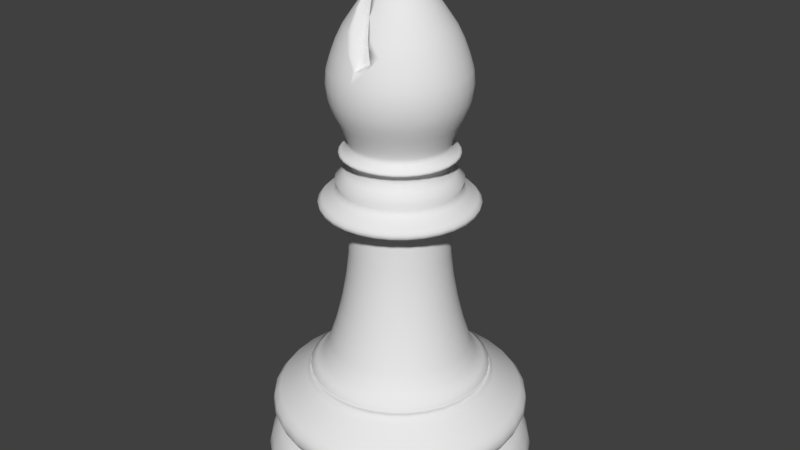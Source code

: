# Source: Chess_Bishop.blend  (saved by Blender 2.77.0; exported with 4.5.12 LTS)
import bpy
from mathutils import Matrix  # noqa: F401  (used for matrix-valued properties, if any)

bpy.ops.wm.read_factory_settings(use_empty=True)
scene = bpy.context.scene
scene.name = 'Scene'

# ---- collections
col_collection_1 = bpy.data.collections.new('Collection 1'); scene.collection.children.link(col_collection_1)

# ---- world
world_world = bpy.data.worlds.new('World'); scene.world = world_world
world_world.color = (0.05088, 0.05088, 0.05088)
world_world.use_sun_shadow = False
world_world.sun_shadow_jitter_overblur = 0.0
world_world.cycles.sampling_method = 'MANUAL'

# ---- meshes
me_cylinder = bpy.data.meshes.new('Cylinder')
me_cylinder.from_pydata([(-0.6822, 0.0, 4.192), (-0.7242, 0.0, 4.331), (-0.7103, 0.1413, 4.331), (-0.6691, 0.1331, 4.192), (-0.614, 0.0, 4.064), (-0.6022, 0.1198, 4.064), (-0.6691, -0.1331, 4.192), (-0.7103, -0.1413, 4.331), (-0.7384, 0.0, 4.475), (-0.7242, 0.1441, 4.475), (-0.6691, 0.2771, 4.331), (-0.6303, 0.2611, 4.192), (-0.5691, -5.95e-09, 3.953), (-0.5581, 0.111, 3.953), (-0.6022, -0.1198, 4.064), (-0.5672, 0.235, 4.064), (-0.6303, -0.2611, 4.192), (-0.6691, -0.2771, 4.331), (-0.7242, -0.1441, 4.475), (-0.7242, 0.0, 4.619), (-0.7103, 0.1413, 4.619), (-0.6822, 0.2826, 4.475), (-0.6022, 0.4024, 4.331), (-0.5672, 0.379, 4.192), (-0.533, -2.473e-08, 3.861), (-0.5227, 0.104, 3.861), (-0.5581, -0.111, 3.953), (-0.5257, 0.2178, 3.953), (-0.5672, -0.235, 4.064), (-0.5105, 0.3411, 4.064), (-0.5672, -0.379, 4.192), (-0.6022, -0.4024, 4.331), (-0.6822, -0.2826, 4.475), (-0.7103, -0.1413, 4.619), (-0.6822, 0.0, 4.757), (-0.6691, 0.1331, 4.757), (-0.6691, 0.2771, 4.619), (-0.614, 0.4102, 4.475), (-0.5121, 0.5121, 4.331), (-0.4824, 0.4824, 4.192), (-0.5241, -7.31e-08, 3.797), (-0.514, 0.1022, 3.797), (-0.5227, -0.104, 3.861), (-0.4924, 0.204, 3.861), (-0.5257, -0.2178, 3.953), (-0.4732, 0.3162, 3.953), (-0.5105, -0.3411, 4.064), (-0.4341, 0.4341, 4.064), (-0.4824, -0.4824, 4.192), (-0.5121, -0.5121, 4.331), (-0.614, -0.4102, 4.475), (-0.6691, -0.2771, 4.619), (-0.6691, -0.1331, 4.757), (-0.6298, 3.839e-09, 4.897), (-0.6177, 0.1229, 4.897), (-0.6303, 0.2611, 4.757), (-0.6022, 0.4024, 4.619), (-0.5221, 0.5221, 4.475), (-0.4024, 0.6022, 4.331), (-0.379, 0.5672, 4.192), (-0.5954, 0.1182, 3.755), (-0.607, -0.0001876, 3.755), (-0.514, -0.1022, 3.797), (-0.4842, 0.2006, 3.797), (-0.4924, -0.204, 3.861), (-0.4431, 0.2961, 3.861), (-0.4732, -0.3162, 3.953), (-0.4024, 0.4024, 3.953), (-0.4341, -0.4341, 4.064), (-0.3411, 0.5105, 4.064), (-0.379, -0.5672, 4.192), (-0.4024, -0.6022, 4.331), (-0.5221, -0.5221, 4.475), (-0.6022, -0.4024, 4.619), (-0.6303, -0.2611, 4.757), (-0.6177, -0.1229, 4.897), (-0.5579, 1.078e-08, 5.042), (-0.5472, 0.1088, 5.042), (-0.5819, 0.241, 4.897), (-0.5672, 0.379, 4.757), (-0.5121, 0.5121, 4.619), (-0.4102, 0.614, 4.475), (-0.2771, 0.6691, 4.331), (-0.2611, 0.6303, 4.192), (-0.5608, 0.2321, 3.755), (-0.6138, 0.1219, 3.74), (-0.6258, -0.0002305, 3.74), (-0.5954, -0.1186, 3.755), (-0.4842, -0.2006, 3.797), (-0.4358, 0.2912, 3.797), (-0.4431, -0.2961, 3.861), (-0.3769, 0.3769, 3.861), (-0.4024, -0.4024, 3.953), (-0.3162, 0.4732, 3.953), (-0.3411, -0.5105, 4.064), (-0.235, 0.5672, 4.064), (-0.2611, -0.6303, 4.192), (-0.2771, -0.6691, 4.331), (-0.4102, -0.614, 4.475), (-0.5121, -0.5121, 4.619), (-0.5672, -0.379, 4.757), (-0.5819, -0.241, 4.897), (-0.5472, -0.1088, 5.042), (-0.4424, 9.924e-09, 5.212), (-0.4339, 0.0863, 5.212), (-0.5154, 0.2135, 5.042), (-0.5237, 0.3499, 4.897), (-0.4824, 0.4824, 4.757), (-0.4024, 0.6022, 4.619), (-0.2826, 0.6822, 4.475), (-0.1413, 0.7103, 4.331), (-0.1331, 0.6691, 4.192), (-0.5047, 0.3371, 3.755), (-0.5782, 0.2393, 3.74), (-0.6138, 0.1219, 3.723), (-0.6258, -0.0002315, 3.723), (-0.6138, -0.1223, 3.74), (-0.5608, -0.2325, 3.755), (-0.4358, -0.2912, 3.797), (-0.3706, 0.3706, 3.797), (-0.3769, -0.3769, 3.861), (-0.2961, 0.4431, 3.861), (-0.3162, -0.4732, 3.953), (-0.2178, 0.5257, 3.953), (-0.235, -0.5672, 4.064), (-0.1198, 0.6022, 4.064), (-0.1331, -0.6691, 4.192), (-0.1413, -0.7103, 4.331), (-0.2826, -0.6822, 4.475), (-0.4024, -0.6022, 4.619), (-0.4824, -0.4824, 4.757), (-0.5237, -0.3499, 4.897), (-0.5154, -0.2135, 5.042), (-0.4339, -0.0863, 5.212), (-0.3544, 1.087e-08, 5.334), (-0.3476, 0.06914, 5.334), (-0.4087, 0.1693, 5.212), (-0.4639, 0.3099, 5.042), (-0.4454, 0.4454, 4.897), (-0.379, 0.5672, 4.757), (-0.2771, 0.6691, 4.619), (-0.1441, 0.7242, 4.475), (2.98e-07, 0.7242, 4.331), (1.639e-07, 0.6822, 4.192), (-0.4292, 0.4291, 3.755), (-0.5204, 0.3475, 3.74), (-0.5782, 0.2393, 3.723), (-0.5953, 0.1182, 3.708), (-0.6069, -0.0001903, 3.708), (-0.6138, -0.1223, 3.723), (-0.5782, -0.2397, 3.74), (-0.5047, -0.3374, 3.755), (-0.3706, -0.3706, 3.797), (-0.2912, 0.4358, 3.797), (-0.2961, -0.4431, 3.861), (-0.204, 0.4924, 3.861), (-0.2178, -0.5257, 3.953), (-0.111, 0.5581, 3.953), (-0.1198, -0.6022, 4.064), (2.533e-07, 0.614, 4.064), (2.384e-07, -0.6822, 4.192), (7.451e-08, -0.7242, 4.331), (-0.1441, -0.7242, 4.475), (-0.2771, -0.6691, 4.619), (-0.379, -0.5672, 4.757), (-0.4454, -0.4454, 4.897), (-0.4639, -0.3099, 5.042), (-0.4087, -0.1693, 5.212), (-0.3476, -0.06914, 5.334), (-0.2743, 0.05456, 5.402), (-0.2759, 5.327e-09, 5.406), (-0.3274, 0.1356, 5.334), (-0.3678, 0.2458, 5.212), (-0.3945, 0.3945, 5.042), (-0.3499, 0.5237, 4.897), (-0.2611, 0.6303, 4.757), (-0.1413, 0.7103, 4.619), (2.831e-07, 0.7384, 4.475), (0.1413, 0.7103, 4.331), (0.1331, 0.6691, 4.192), (-0.3373, 0.5045, 3.755), (-0.4425, 0.4423, 3.74), (-0.5203, 0.3474, 3.723), (-0.5607, 0.2321, 3.708), (-0.5101, 0.1015, 3.669), (-0.5201, 8.187e-07, 3.669), (-0.5953, -0.1186, 3.708), (-0.5782, -0.2397, 3.723), (-0.5204, -0.3479, 3.74), (-0.4292, -0.4294, 3.755), (-0.2912, -0.4358, 3.797), (-0.2006, 0.4842, 3.797), (-0.204, -0.4924, 3.861), (-0.104, 0.5227, 3.861), (-0.111, -0.5581, 3.953), (2.424e-07, 0.5691, 3.953), (1.043e-07, -0.614, 4.064), (0.1198, 0.6022, 4.064), (0.1331, -0.6691, 4.192), (0.1413, -0.7103, 4.331), (1.043e-07, -0.7384, 4.475), (-0.1413, -0.7103, 4.619), (-0.2611, -0.6303, 4.757), (-0.3499, -0.5237, 4.897), (-0.3945, -0.3945, 5.042), (-0.3678, -0.2458, 5.212), (-0.3274, -0.1356, 5.334), (-0.2743, -0.05456, 5.402), (-0.2694, 0.1116, 5.391), (-0.2947, 0.1969, 5.334), (-0.3128, 0.3128, 5.212), (-0.3099, 0.4639, 5.042), (-0.241, 0.5819, 4.897), (-0.1331, 0.6691, 4.757), (2.98e-07, 0.7242, 4.619), (0.1441, 0.7242, 4.475), (0.2771, 0.6691, 4.331), (0.2611, 0.6303, 4.192), (-0.2323, 0.5606, 3.755), (-0.3477, 0.5201, 3.74), (-0.4425, 0.4423, 3.723), (-0.5046, 0.337, 3.708), (-0.4805, 0.199, 3.669), (-0.4993, 0.09932, 3.58), (-0.5091, 8.125e-07, 3.58), (-0.5101, -0.1015, 3.669), (-0.5607, -0.2324, 3.708), (-0.5203, -0.3479, 3.723), (-0.4425, -0.4428, 3.74), (-0.3373, -0.5049, 3.755), (-0.2006, -0.4842, 3.797), (-0.1022, 0.514, 3.797), (-0.104, -0.5227, 3.861), (2.639e-07, 0.533, 3.861), (1.287e-07, -0.5691, 3.953), (0.111, 0.5581, 3.953), (0.1198, -0.6022, 4.064), (0.235, 0.5672, 4.064), (0.2611, -0.6303, 4.192), (0.2771, -0.6691, 4.331), (0.1441, -0.7242, 4.475), (7.451e-08, -0.7242, 4.619), (-0.1331, -0.6691, 4.757), (-0.241, -0.5819, 4.897), (-0.3099, -0.4639, 5.042), (-0.3128, -0.3128, 5.212), (-0.2947, -0.1969, 5.334), (-0.2694, -0.1116, 5.391), (-0.2604, 0.174, 5.372), (-0.2506, 0.2506, 5.334), (-0.2458, 0.3678, 5.212), (-0.2135, 0.5154, 5.042), (-0.1229, 0.6177, 4.897), (2.086e-07, 0.6822, 4.757), (0.1413, 0.7103, 4.619), (0.2826, 0.6822, 4.475), (0.4024, 0.6022, 4.331), (0.379, 0.5672, 4.192), (-0.1184, 0.5952, 3.755), (-0.2395, 0.578, 3.74), (-0.3477, 0.5201, 3.723), (-0.4292, 0.429, 3.708), (-0.4325, 0.289, 3.669), (-0.4703, 0.1948, 3.58), (-0.5595, 0.1113, 3.511), (-0.5704, 8.535e-07, 3.511), (-0.4993, -0.09932, 3.58), (-0.4805, -0.199, 3.669), (-0.5046, -0.3374, 3.708), (-0.4425, -0.4427, 3.723), (-0.3477, -0.5206, 3.74), (-0.2323, -0.561, 3.755), (-0.1022, -0.514, 3.797), (2.376e-07, 0.5241, 3.797), (1.865e-07, -0.533, 3.861), (0.104, 0.5227, 3.861), (0.111, -0.5581, 3.953), (0.2178, 0.5257, 3.953), (0.235, -0.5672, 4.064), (0.3411, 0.5105, 4.064), (0.379, -0.5672, 4.192), (0.4024, -0.6022, 4.331), (0.2826, -0.6822, 4.475), (0.1413, -0.7103, 4.619), (2.384e-07, -0.6822, 4.757), (-0.1229, -0.6177, 4.897), (-0.2135, -0.5154, 5.042), (-0.2458, -0.3678, 5.212), (-0.2506, -0.2506, 5.334), (-0.2604, -0.174, 5.372), (-0.246, 0.246, 5.34), (-0.2186, 0.3271, 5.28), (-0.2433, 0.2566, 5.334), (-0.176, 0.4248, 5.186), (-0.1876, 0.3989, 5.212), (-0.1091, 0.5484, 5.039), (-0.1102, 0.5467, 5.042), (2.144e-07, 0.6662, 4.8), (-0.04425, 0.6255, 4.897), (0.01939, 0.6803, 4.757), (0.02481, 0.6834, 4.745), (0.04816, 0.6775, 4.757), (0.1331, 0.6691, 4.757), (0.2771, 0.6691, 4.619), (0.4102, 0.614, 4.475), (0.5121, 0.5121, 4.331), (0.4824, 0.4824, 4.192), (1.936e-07, 0.6069, 3.755), (-0.1221, 0.6136, 3.74), (-0.2395, 0.5779, 3.723), (-0.3372, 0.5044, 3.708), (-0.3678, 0.3678, 3.669), (-0.4233, 0.2828, 3.58), (-0.527, 0.2183, 3.511), (-0.6566, 0.1306, 3.441), (-0.6694, 9.2e-07, 3.441), (-0.5595, -0.1113, 3.511), (-0.4703, -0.1948, 3.58), (-0.4325, -0.289, 3.669), (-0.4292, -0.4293, 3.708), (-0.3477, -0.5206, 3.723), (-0.2395, -0.5784, 3.74), (-0.1184, -0.5956, 3.755), (1.547e-07, -0.5241, 3.797), (0.1022, 0.514, 3.797), (0.104, -0.5227, 3.861), (0.204, 0.4924, 3.861), (0.2178, -0.5257, 3.953), (0.3162, 0.4732, 3.953), (0.3411, -0.5105, 4.064), (0.4341, 0.4341, 4.064), (0.4824, -0.4824, 4.192), (0.5121, -0.5121, 4.331), (0.4102, -0.614, 4.475), (0.2771, -0.6691, 4.619), (0.1331, -0.6691, 4.757), (0.04816, -0.6775, 4.757), (0.02481, -0.6834, 4.745), (0.01939, -0.6803, 4.757), (-0.04425, -0.6255, 4.897), (2.192e-07, -0.6662, 4.8), (-0.1102, -0.5467, 5.042), (-0.1091, -0.5484, 5.039), (-0.1876, -0.3989, 5.212), (-0.176, -0.4248, 5.186), (-0.2433, -0.2566, 5.334), (-0.2186, -0.3271, 5.28), (-0.246, -0.246, 5.34), (0.13, 0.6535, 4.8), (0.2611, 0.6303, 4.757), (0.4024, 0.6022, 4.619), (0.5221, 0.5221, 4.475), (0.6022, 0.4024, 4.331), (0.5672, 0.379, 4.192), (0.1184, 0.5952, 3.755), (1.763e-07, 0.6256, 3.74), (-0.1221, 0.6135, 3.723), (-0.2323, 0.5605, 3.708), (-0.289, 0.4325, 3.669), (-0.36, 0.36, 3.58), (-0.4743, 0.3169, 3.511), (-0.6185, 0.2562, 3.441), (-0.6351, 0.1263, 3.372), (-0.6475, 9.043e-07, 3.372), (-0.6566, -0.1306, 3.441), (-0.527, -0.2183, 3.511), (-0.4233, -0.2828, 3.58), (-0.3678, -0.3678, 3.669), (-0.3372, -0.5048, 3.708), (-0.2395, -0.5784, 3.723), (-0.1221, -0.614, 3.74), (3.595e-08, -0.6072, 3.755), (0.1022, -0.514, 3.797), (0.2006, 0.4842, 3.797), (0.204, -0.4924, 3.861), (0.2961, 0.4431, 3.861), (0.3162, -0.4732, 3.953), (0.4024, 0.4024, 3.953), (0.4341, -0.4341, 4.064), (0.5105, 0.3411, 4.064), (0.5672, -0.379, 4.192), (0.6022, -0.4024, 4.331), (0.5221, -0.5221, 4.475), (0.4024, -0.6022, 4.619), (0.2611, -0.6303, 4.757), (0.13, -0.6535, 4.8), (0.1757, 0.6294, 4.826), (0.1433, 0.6115, 4.897), (0.241, 0.5819, 4.897), (0.379, 0.5672, 4.757), (0.5121, 0.5121, 4.619), (0.614, 0.4102, 4.475), (0.6691, 0.2771, 4.331), (0.6303, 0.2611, 4.192), (0.2323, 0.5606, 3.755), (0.1221, 0.6136, 3.74), (1.566e-07, 0.6256, 3.723), (-0.1184, 0.5951, 3.708), (-0.199, 0.4805, 3.669), (-0.2828, 0.4233, 3.58), (-0.4034, 0.4034, 3.511), (-0.5566, 0.3719, 3.441), (-0.5982, 0.2478, 3.372), (-0.6771, 0.1347, 3.303), (-0.6904, 9.324e-07, 3.303), (-0.6351, -0.1263, 3.372), (-0.6185, -0.2562, 3.441), (-0.4743, -0.3169, 3.511), (-0.36, -0.36, 3.58), (-0.289, -0.4325, 3.669), (-0.2323, -0.5609, 3.708), (-0.1221, -0.614, 3.723), (-2.154e-09, -0.6261, 3.74), (0.1184, -0.5956, 3.755), (0.2006, -0.4842, 3.797), (0.2912, 0.4358, 3.797), (0.2961, -0.4431, 3.861), (0.3769, 0.3769, 3.861), (0.4024, -0.4024, 3.953), (0.4732, 0.3162, 3.953), (0.5105, -0.3411, 4.064), (0.5672, 0.235, 4.064), (0.6303, -0.2611, 4.192), (0.6691, -0.2771, 4.331), (0.614, -0.4102, 4.475), (0.5121, -0.5121, 4.619), (0.379, -0.5672, 4.757), (0.241, -0.5819, 4.897), (0.1433, -0.6115, 4.897), (0.1757, -0.6294, 4.826), (0.1173, 0.5899, 4.954), (0.1088, 0.5472, 5.042), (0.2135, 0.5154, 5.042), (0.3499, 0.5237, 4.897), (0.4824, 0.4824, 4.757), (0.6022, 0.4024, 4.619), (0.6822, 0.2826, 4.475), (0.7103, 0.1413, 4.331), (0.6691, 0.1331, 4.192), (0.3373, 0.5045, 3.755), (0.2395, 0.578, 3.74), (0.1221, 0.6135, 3.723), (1.396e-07, 0.6067, 3.708), (-0.1015, 0.5101, 3.669), (-0.1948, 0.4703, 3.58), (-0.3169, 0.4743, 3.511), (-0.4734, 0.4734, 3.441), (-0.5384, 0.3597, 3.372), (-0.6378, 0.2642, 3.303), (-0.7942, 0.158, 3.24), (-0.8097, 1.013e-06, 3.24), (-0.6771, -0.1347, 3.303), (-0.5982, -0.2478, 3.372), (-0.5566, -0.3719, 3.441), (-0.4034, -0.4034, 3.511), (-0.2828, -0.4233, 3.58), (-0.199, -0.4805, 3.669), (-0.1184, -0.5954, 3.708), (-3.254e-08, -0.626, 3.723), (0.1221, -0.614, 3.74), (0.2323, -0.561, 3.755), (0.2912, -0.4358, 3.797), (0.3706, 0.3706, 3.797), (0.3769, -0.3769, 3.861), (0.4431, 0.2961, 3.861), (0.4732, -0.3162, 3.953), (0.5257, 0.2178, 3.953), (0.5672, -0.235, 4.064), (0.6022, 0.1198, 4.064), (0.6691, -0.1331, 4.192), (0.7103, -0.1413, 4.331), (0.6822, -0.2826, 4.475), (0.6022, -0.4024, 4.619), (0.4824, -0.4824, 4.757), (0.3499, -0.5237, 4.897), (0.2135, -0.5154, 5.042), (0.1088, -0.5472, 5.042), (0.1173, -0.5899, 4.954), (0.07737, 0.5503, 5.042), (0.0863, 0.4339, 5.212), (0.1693, 0.4087, 5.212), (0.3099, 0.4639, 5.042), (0.4454, 0.4454, 4.897), (0.5672, 0.379, 4.757), (0.6691, 0.2771, 4.619), (0.7242, 0.1441, 4.475), (0.7242, -5.96e-08, 4.331), (0.6822, 4.47e-08, 4.192), (0.4292, 0.4291, 3.755), (0.3477, 0.5201, 3.74), (0.2395, 0.5779, 3.723), (0.1184, 0.5951, 3.708), (9.487e-08, 0.5201, 3.669), (-0.09932, 0.4993, 3.58), (-0.2183, 0.527, 3.511), (-0.3719, 0.5566, 3.441), (-0.4579, 0.4579, 3.372), (-0.574, 0.3835, 3.303), (-0.7481, 0.3099, 3.24), (-0.8335, 0.1658, 3.197), (-0.8499, 1.036e-06, 3.197), (-0.7942, -0.158, 3.24), (-0.6378, -0.2642, 3.303), (-0.5384, -0.3597, 3.372), (-0.4734, -0.4734, 3.441), (-0.3169, -0.4743, 3.511), (-0.1948, -0.4703, 3.58), (-0.1015, -0.5101, 3.669), (-4.713e-08, -0.6071, 3.708), (0.1221, -0.614, 3.723), (0.2395, -0.5784, 3.74), (0.3373, -0.5049, 3.755), (0.3706, -0.3706, 3.797), (0.4358, 0.2912, 3.797), (0.4431, -0.2961, 3.861), (0.4924, 0.204, 3.861), (0.5257, -0.2178, 3.953), (0.5581, 0.111, 3.953), (0.6022, -0.1198, 4.064), (0.614, -5.96e-08, 4.064), (0.7242, -0.1441, 4.475), (0.6691, -0.2771, 4.619), (0.5672, -0.379, 4.757), (0.4454, -0.4454, 4.897), (0.3099, -0.4639, 5.042), (0.1693, -0.4087, 5.212), (0.0863, -0.4339, 5.212), (0.07737, -0.5503, 5.042), (2.322e-07, 0.4425, 5.212), (2.322e-07, 0.4424, 5.212), (0.06914, 0.3476, 5.334), (0.1356, 0.3274, 5.334), (0.2458, 0.3678, 5.212), (0.3945, 0.3945, 5.042), (0.5237, 0.3499, 4.897), (0.6303, 0.2611, 4.757), (0.7103, 0.1413, 4.619), (0.7384, -7.451e-08, 4.475), (0.5047, 0.3371, 3.755), (0.4425, 0.4423, 3.74), (0.3477, 0.5201, 3.723), (0.2323, 0.5605, 3.708), (0.1015, 0.5101, 3.669), (9.611e-08, 0.5091, 3.58), (-0.1113, 0.5595, 3.511), (-0.2562, 0.6185, 3.441), (-0.3597, 0.5384, 3.372), (-0.4882, 0.4882, 3.303), (-0.6732, 0.4499, 3.24), (-0.7852, 0.3252, 3.197), (-0.8335, -0.1658, 3.197), (-0.828, 0.1647, 3.154), (-0.8443, 1.036e-06, 3.154), (-0.7481, -0.3099, 3.24), (-0.574, -0.3835, 3.303), (-0.4579, -0.4579, 3.372), (-0.3719, -0.5566, 3.441), (-0.2183, -0.527, 3.511), (-0.09932, -0.4993, 3.58), (-6.309e-08, -0.5201, 3.669), (0.1184, -0.5954, 3.708), (0.2395, -0.5784, 3.723), (0.3477, -0.5206, 3.74), (0.4292, -0.4294, 3.755), (0.4358, -0.2912, 3.797), (0.4842, 0.2006, 3.797), (0.4924, -0.204, 3.861), (0.5227, 0.104, 3.861), (0.5581, -0.111, 3.953), (0.5691, -3.031e-08, 3.953), (0.7103, -0.1413, 4.619), (0.6303, -0.2611, 4.757), (0.5237, -0.3499, 4.897), (0.3945, -0.3945, 5.042), (0.2458, -0.3678, 5.212), (0.1356, -0.3274, 5.334), (0.06914, -0.3476, 5.334), (1.438e-07, -0.4424, 5.212), (1.437e-07, -0.4425, 5.212), (-8.941e-05, 0.4424, 5.212), (2.222e-07, 0.3544, 5.334), (0.04857, 0.2442, 5.43), (0.09528, 0.23, 5.43), (0.1969, 0.2947, 5.334), (0.3128, 0.3128, 5.212), (0.4639, 0.3099, 5.042), (0.5819, 0.241, 4.897), (0.6691, 0.1331, 4.757), (0.7242, -5.96e-08, 4.619), (0.5608, 0.2321, 3.755), (0.5204, 0.3475, 3.74), (0.4425, 0.4423, 3.723), (0.3372, 0.5044, 3.708), (0.199, 0.4805, 3.669), (0.09932, 0.4993, 3.58), (8.866e-08, 0.5704, 3.511), (-0.1306, 0.6566, 3.441), (-0.2478, 0.5982, 3.372), (-0.3835, 0.574, 3.303), (-0.5726, 0.5726, 3.24), (-0.7066, 0.4722, 3.197), (-0.78, 0.3231, 3.154), (-0.7852, -0.3252, 3.197), (-0.828, -0.1647, 3.154), (-0.7791, 0.155, 3.123), (-0.7944, 9.984e-07, 3.123), (-0.6733, -0.4499, 3.24), (-0.4882, -0.4882, 3.303), (-0.3597, -0.5384, 3.372), (-0.2562, -0.6185, 3.441), (-0.1113, -0.5595, 3.511), (-5.985e-08, -0.5091, 3.58), (0.1015, -0.5101, 3.669), (0.2323, -0.5609, 3.708), (0.3477, -0.5206, 3.723), (0.4425, -0.4428, 3.74), (0.5047, -0.3374, 3.755), (0.4842, -0.2006, 3.797), (0.514, 0.1022, 3.797), (0.5227, -0.104, 3.861), (0.533, -3.441e-08, 3.861), (0.6691, -0.1331, 4.757), (0.5819, -0.241, 4.897), (0.4639, -0.3099, 5.042), (0.3128, -0.3128, 5.212), (0.1969, -0.2947, 5.334), (0.09528, -0.23, 5.43), (0.04857, -0.2442, 5.43), (2.094e-07, -0.3544, 5.334), (-8.941e-05, -0.4424, 5.212), (-0.05573, 0.3489, 5.334), (2.364e-07, 0.249, 5.43), (0.0281, 0.1413, 5.505), (0.05513, 0.1331, 5.505), (0.1383, 0.207, 5.43), (0.2506, 0.2506, 5.334), (0.3678, 0.2458, 5.212), (0.5154, 0.2135, 5.042), (0.6177, 0.1229, 4.897), (0.6822, 4.47e-08, 4.757), (0.5954, 0.1182, 3.755), (0.5782, 0.2393, 3.74), (0.5203, 0.3474, 3.723), (0.4292, 0.429, 3.708), (0.289, 0.4325, 3.669), (0.1948, 0.4703, 3.58), (0.1113, 0.5595, 3.511), (7.614e-08, 0.6694, 3.441), (-0.1263, 0.6351, 3.372), (-0.2642, 0.6378, 3.303), (-0.4499, 0.6733, 3.24), (-0.6009, 0.6009, 3.197), (-0.702, 0.469, 3.154), (-0.7339, 0.304, 3.123), (-0.7066, -0.4722, 3.197), (-0.78, -0.3231, 3.154), (-0.7791, -0.155, 3.123), (-0.5233, 0.1041, 3.038), (-0.5336, 8.27e-07, 3.038), (-0.5726, -0.5726, 3.24), (-0.3835, -0.574, 3.303), (-0.2478, -0.5982, 3.372), (-0.1306, -0.6566, 3.441), (-8.717e-08, -0.5704, 3.511), (0.09932, -0.4993, 3.58), (0.199, -0.4805, 3.669), (0.3372, -0.5048, 3.708), (0.4425, -0.4427, 3.723), (0.5204, -0.3479, 3.74), (0.5608, -0.2325, 3.755), (0.514, -0.1022, 3.797), (0.5241, -7.31e-08, 3.797), (0.6177, -0.1229, 4.897), (0.5154, -0.2135, 5.042), (0.3678, -0.2458, 5.212), (0.2506, -0.2506, 5.334), (0.1383, -0.207, 5.43), (0.05513, -0.1331, 5.505), (0.0281, -0.1413, 5.505), (2.102e-07, -0.249, 5.43), (-0.05573, -0.3489, 5.334), (-0.06485, 0.326, 5.354), (-0.04857, 0.2442, 5.43), (2.384e-07, 0.1441, 5.505), (0.006334, 0.03184, 5.544), (0.01013, 0.03117, 5.543), (0.01247, 0.0301, 5.544), (0.08003, 0.1198, 5.505), (0.176, 0.176, 5.43), (0.2947, 0.1969, 5.334), (0.4087, 0.1693, 5.212), (0.5472, 0.1088, 5.042), (0.6298, -6.01e-11, 4.897), (0.607, -0.000188, 3.755), (0.6138, 0.1219, 3.74), (0.5782, 0.2393, 3.723), (0.5046, 0.337, 3.708), (0.3678, 0.3678, 3.669), (0.2828, 0.4233, 3.58), (0.2183, 0.527, 3.511), (0.1306, 0.6566, 3.441), (7.928e-08, 0.6475, 3.372), (-0.1347, 0.6771, 3.303), (-0.3099, 0.7481, 3.24), (-0.4722, 0.7066, 3.197), (-0.597, 0.597, 3.154), (-0.6605, 0.4413, 3.123), (-0.4929, 0.2042, 3.038), (-0.6009, -0.6009, 3.197), (-0.702, -0.469, 3.154), (-0.7339, -0.304, 3.123), (-0.5233, -0.1041, 3.038), (-0.5229, 0.104, 2.998), (-0.5331, 8.27e-07, 2.998), (-0.4499, -0.6732, 3.24), (-0.2642, -0.6378, 3.303), (-0.1263, -0.6351, 3.372), (-1.312e-07, -0.6694, 3.441), (0.1113, -0.5595, 3.511), (0.1948, -0.4703, 3.58), (0.289, -0.4325, 3.669), (0.4292, -0.4293, 3.708), (0.5203, -0.3479, 3.723), (0.5782, -0.2397, 3.74), (0.5954, -0.1186, 3.755), (0.5472, -0.1088, 5.042), (0.4087, -0.1693, 5.212), (0.2947, -0.1969, 5.334), (0.176, -0.176, 5.43), (0.08003, -0.1198, 5.505), (0.01247, -0.0301, 5.544), (0.01013, -0.03117, 5.543), (0.006334, -0.03184, 5.544), (2.235e-07, -0.1441, 5.505), (-0.04857, -0.2442, 5.43), (-0.06485, -0.326, 5.354), (-0.09729, 0.2349, 5.425), (-0.09528, 0.23, 5.43), (-0.0281, 0.1413, 5.505), (6.488e-08, 0.03221, 5.544), (-0.01013, 0.03117, 5.543), (-0.02011, 0.0619, 5.551), (0.02011, 0.0619, 5.551), (-0.006334, 0.03184, 5.544), (0.05266, 0.03826, 5.551), (0.02654, 0.01928, 5.543), (0.02289, 0.02289, 5.544), (0.0179, 0.02679, 5.544), (0.1019, 0.1019, 5.505), (0.207, 0.1383, 5.43), (0.3274, 0.1356, 5.334), (0.4339, 0.0863, 5.212), (0.5579, -4.337e-08, 5.042), (0.6258, -0.000231, 3.74), (0.6138, 0.1219, 3.723), (0.5607, 0.2321, 3.708), (0.4325, 0.289, 3.669), (0.36, 0.36, 3.58), (0.3169, 0.4743, 3.511), (0.2562, 0.6185, 3.441), (0.1263, 0.6351, 3.372), (7.408e-08, 0.6904, 3.303), (-0.158, 0.7942, 3.24), (-0.3252, 0.7852, 3.197), (-0.469, 0.702, 3.154), (-0.5617, 0.5617, 3.123), (-0.4436, 0.2964, 3.038), (-0.4925, 0.204, 2.998), (-0.4722, -0.7066, 3.197), (-0.597, -0.597, 3.154), (-0.6605, -0.4413, 3.123), (-0.4929, -0.2042, 3.038), (-0.5229, -0.104, 2.998), (-0.5322, 0.1059, 2.599), (-0.5426, 8.345e-07, 2.599), (-0.3099, -0.7481, 3.24), (-0.1347, -0.6771, 3.303), (-1.221e-07, -0.6475, 3.372), (0.1306, -0.6566, 3.441), (0.2183, -0.527, 3.511), (0.2828, -0.4233, 3.58), (0.3678, -0.3678, 3.669), (0.5046, -0.3374, 3.708), (0.5782, -0.2397, 3.723), (0.6138, -0.1223, 3.74), (0.4339, -0.0863, 5.212), (0.3274, -0.1356, 5.334), (0.207, -0.1383, 5.43), (0.1019, -0.1019, 5.505), (0.0179, -0.02679, 5.544), (0.02654, -0.01928, 5.543), (0.05266, -0.03826, 5.551), (0.02011, -0.0619, 5.551), (0.02289, -0.02289, 5.544), (-0.02011, -0.0619, 5.551), (-0.01013, -0.03117, 5.543), (-0.006334, -0.03184, 5.544), (6.155e-08, -0.03221, 5.544), (-0.0281, -0.1413, 5.505), (-0.09528, -0.23, 5.43), (-0.09729, -0.2349, 5.425), (-0.09948, 0.2278, 5.43), (-0.05513, 0.1331, 5.505), (-0.01247, 0.0301, 5.544), (-0.02654, 0.01928, 5.543), (-0.05266, 0.03826, 5.551), (-0.0179, 0.02679, 5.544), (-0.02289, 0.02289, 5.544), (-0.03624, 0.1115, 5.592), (0.03624, 0.1115, 5.592), (0.09489, 0.06894, 5.592), (0.06509, -8.037e-08, 5.551), (0.03287, -7.777e-08, 5.543), (0.03168, 0.006302, 5.544), (0.0298, 0.01234, 5.544), (0.0272, 0.01817, 5.544), (0.1198, 0.08003, 5.505), (0.23, 0.09528, 5.43), (0.3476, 0.06914, 5.334), (0.4424, -9.013e-09, 5.212), (0.6258, -0.0002321, 3.723), (0.5953, 0.1182, 3.708), (0.4805, 0.199, 3.669), (0.4233, 0.2828, 3.58), (0.4034, 0.4034, 3.511), (0.3719, 0.5566, 3.441), (0.2478, 0.5982, 3.372), (0.1347, 0.6771, 3.303), (5.96e-08, 0.8097, 3.24), (-0.1658, 0.8335, 3.197), (-0.3231, 0.78, 3.154), (-0.4413, 0.6605, 3.123), (-0.3773, 0.3773, 3.038), (-0.4433, 0.2962, 2.998), (-0.5013, 0.2076, 2.599), (-0.3252, -0.7852, 3.197), (-0.469, -0.702, 3.154), (-0.5617, -0.5617, 3.123), (-0.4436, -0.2964, 3.038), (-0.4925, -0.204, 2.998), (-0.5322, -0.1059, 2.599), (-0.5638, 0.1121, 2.318), (-0.5748, 8.568e-07, 2.318), (-0.158, -0.7942, 3.24), (-1.414e-07, -0.6904, 3.303), (0.1263, -0.6351, 3.372), (0.2562, -0.6185, 3.441), (0.3169, -0.4743, 3.511), (0.36, -0.36, 3.58), (0.4325, -0.289, 3.669), (0.5607, -0.2324, 3.708), (0.6138, -0.1223, 3.723), (0.3476, -0.06914, 5.334), (0.23, -0.09528, 5.43), (0.1198, -0.08003, 5.505), (0.0272, -0.01817, 5.544), (0.0298, -0.01234, 5.544), (0.03168, -0.006302, 5.544), (0.09489, -0.06894, 5.592), (0.03624, -0.1115, 5.592), (-0.03624, -0.1115, 5.592), (-0.05266, -0.03826, 5.551), (-0.02654, -0.01928, 5.543), (-0.02289, -0.02289, 5.544), (-0.0179, -0.02679, 5.544), (-0.01247, -0.0301, 5.544), (-0.05513, -0.1331, 5.505), (-0.09948, -0.2278, 5.43), (-0.1138, 0.1703, 5.462), (-0.08003, 0.1198, 5.505), (-0.1198, 0.08003, 5.505), (-0.0272, 0.01817, 5.544), (-0.1019, 0.1019, 5.505), (-0.03287, -8.327e-08, 5.543), (-0.06509, -1.055e-07, 5.551), (-0.0298, 0.01234, 5.544), (-0.03168, 0.006302, 5.544), (-0.09489, 0.06894, 5.592), (-0.0452, 0.1391, 5.631), (0.0452, 0.1391, 5.631), (0.1183, 0.08597, 5.631), (0.1173, -9.154e-08, 5.592), (0.1441, -7.451e-09, 5.505), (0.1413, 0.0281, 5.505), (0.1331, 0.05513, 5.505), (0.2442, 0.04857, 5.43), (0.3544, 3.018e-08, 5.334), (0.6069, -0.0001909, 3.708), (0.5101, 0.1015, 3.669), (0.4703, 0.1948, 3.58), (0.4743, 0.3169, 3.511), (0.4734, 0.4734, 3.441), (0.3597, 0.5384, 3.372), (0.2642, 0.6378, 3.303), (0.158, 0.7942, 3.24), (5.96e-08, 0.8499, 3.197), (-0.1647, 0.828, 3.154), (-0.304, 0.7339, 3.123), (-0.2964, 0.4436, 3.038), (-0.377, 0.377, 2.998), (-0.4512, 0.3015, 2.599), (-0.5311, 0.22, 2.318), (-0.1658, -0.8335, 3.197), (-0.3231, -0.78, 3.154), (-0.4413, -0.6605, 3.123), (-0.3773, -0.3773, 3.038), (-0.4433, -0.2962, 2.998), (-0.5013, -0.2076, 2.599), (-0.5638, -0.1121, 2.318), (-0.6146, 0.1222, 2.026), (-0.6266, 8.941e-07, 2.026), (-1.937e-07, -0.8097, 3.24), (0.1347, -0.6771, 3.303), (0.2478, -0.5982, 3.372), (0.3719, -0.5566, 3.441), (0.4034, -0.4034, 3.511), (0.4233, -0.2828, 3.58), (0.4805, -0.199, 3.669), (0.5953, -0.1186, 3.708), (0.2442, -0.04857, 5.43), (0.1331, -0.05513, 5.505), (0.1413, -0.0281, 5.505), (0.1183, -0.08597, 5.631), (0.0452, -0.1391, 5.631), (-0.0452, -0.1391, 5.631), (-0.09489, -0.06894, 5.592), (-0.03168, -0.006302, 5.544), (-0.0298, -0.01234, 5.544), (-0.0272, -0.01817, 5.544), (-0.1019, -0.1019, 5.505), (-0.1198, -0.08003, 5.505), (-0.08003, -0.1198, 5.505), (-0.1138, -0.1703, 5.462), (-0.1236, 0.1236, 5.483), (-0.1297, 0.08667, 5.497), (-0.1331, 0.05513, 5.505), (-0.135, -3.387e-09, 5.508), (-0.1347, 0.02678, 5.508), (-0.1173, -9.713e-08, 5.592), (-0.1336, 0.05347, 5.505), (-0.1183, 0.08597, 5.631), (-0.0452, 0.1391, 5.679), (0.0452, 0.1391, 5.679), (0.1183, 0.08597, 5.679), (0.1463, -8.037e-08, 5.631), (0.249, 3.684e-08, 5.43), (0.5201, 3.537e-07, 3.669), (0.4993, 0.09932, 3.58), (0.527, 0.2183, 3.511), (0.5566, 0.3719, 3.441), (0.4579, 0.4579, 3.372), (0.3835, 0.574, 3.303), (0.3099, 0.7481, 3.24), (0.1658, 0.8335, 3.197), (5.96e-08, 0.8443, 3.154), (-0.155, 0.7791, 3.123), (-0.2042, 0.493, 3.038), (-0.2962, 0.4433, 2.998), (-0.3837, 0.3837, 2.599), (-0.4779, 0.3194, 2.318), (-0.5789, 0.2398, 2.026), (-2.086e-07, -0.8499, 3.197), (-0.1647, -0.828, 3.154), (-0.304, -0.7339, 3.123), (-0.2964, -0.4436, 3.038), (-0.377, -0.377, 2.998), (-0.4512, -0.3015, 2.599), (-0.5311, -0.22, 2.318), (-0.6146, -0.1222, 2.026), (-0.6796, 0.1352, 1.751), (-0.6929, 9.313e-07, 1.751), (0.158, -0.7942, 3.24), (0.2642, -0.6378, 3.303), (0.3597, -0.5384, 3.372), (0.4734, -0.4734, 3.441), (0.4743, -0.3169, 3.511), (0.4703, -0.1948, 3.58), (0.5101, -0.1015, 3.669), (0.1183, -0.08597, 5.679), (0.0452, -0.1391, 5.679), (-0.0452, -0.1391, 5.679), (-0.1183, -0.08597, 5.631), (-0.1347, -0.02678, 5.508), (-0.1336, -0.05347, 5.505), (-0.1331, -0.05513, 5.505), (-0.1236, -0.1236, 5.483), (-0.1297, -0.08667, 5.497), (-0.1335, 0.05528, 5.505), (-0.1463, -1.195e-07, 5.631), (-0.1183, 0.08597, 5.679), (-0.03624, 0.1115, 5.721), (0.03624, 0.1115, 5.721), (0.09489, 0.06894, 5.721), (0.1463, -8.037e-08, 5.679), (0.5091, 3.575e-07, 3.58), (0.5595, 0.1113, 3.511), (0.6185, 0.2562, 3.441), (0.5384, 0.3597, 3.372), (0.4882, 0.4882, 3.303), (0.4499, 0.6733, 3.24), (0.3252, 0.7852, 3.197), (0.1647, 0.828, 3.154), (7.451e-08, 0.7944, 3.123), (-0.1041, 0.5233, 3.038), (-0.204, 0.4925, 2.998), (-0.3015, 0.4512, 2.599), (-0.4065, 0.4065, 2.318), (-0.521, 0.3481, 2.026), (-0.6402, 0.2652, 1.751), (0.1658, -0.8335, 3.197), (-2.086e-07, -0.8443, 3.154), (-0.155, -0.7791, 3.123), (-0.2042, -0.4929, 3.038), (-0.2962, -0.4433, 2.998), (-0.3837, -0.3837, 2.599), (-0.4779, -0.3194, 2.318), (-0.5789, -0.2398, 2.026), (-0.6796, -0.1352, 1.751), (-0.7525, 0.1497, 1.52), (-0.7673, 9.835e-07, 1.52), (0.3099, -0.7481, 3.24), (0.3835, -0.574, 3.303), (0.4579, -0.4579, 3.372), (0.5566, -0.3719, 3.441), (0.527, -0.2183, 3.511), (0.4993, -0.09932, 3.58), (0.09489, -0.06894, 5.721), (0.03624, -0.1115, 5.721), (-0.03624, -0.1115, 5.721), (-0.1183, -0.08597, 5.679), (-0.1335, -0.05528, 5.505), (-0.1463, -1.195e-07, 5.679), (-0.09489, 0.06894, 5.721), (-0.02011, 0.0619, 5.752), (0.02011, 0.0619, 5.752), (0.05266, 0.03826, 5.752), (0.1173, -9.154e-08, 5.721), (0.5704, 3.438e-07, 3.511), (0.6566, 0.1306, 3.441), (0.5982, 0.2478, 3.372), (0.574, 0.3835, 3.303), (0.5726, 0.5726, 3.24), (0.4722, 0.7066, 3.197), (0.3231, 0.78, 3.154), (0.155, 0.7791, 3.123), (1.043e-07, 0.5336, 3.038), (-0.104, 0.5229, 2.998), (-0.2076, 0.5013, 2.599), (-0.3194, 0.4779, 2.318), (-0.4431, 0.4431, 2.026), (-0.5762, 0.385, 1.751), (-0.7089, 0.2936, 1.52), (0.3252, -0.7852, 3.197), (0.1647, -0.828, 3.154), (-1.937e-07, -0.7944, 3.123), (-0.1041, -0.5233, 3.038), (-0.204, -0.4925, 2.998), (-0.3015, -0.4512, 2.599), (-0.4065, -0.4065, 2.318), (-0.521, -0.3481, 2.026), (-0.6402, -0.2652, 1.751), (-0.7525, -0.1497, 1.52), (-0.8176, 0.1626, 1.345), (-0.8336, 1.028e-06, 1.345), (0.4499, -0.6732, 3.24), (0.4882, -0.4882, 3.303), (0.5384, -0.3597, 3.372), (0.6185, -0.2562, 3.441), (0.5595, -0.1113, 3.511), (0.05266, -0.03826, 5.752), (0.02011, -0.0619, 5.752), (-0.02011, -0.0619, 5.752), (-0.09489, -0.06894, 5.721), (-0.1173, -9.713e-08, 5.721), (-0.05266, 0.03826, 5.752), (-2.608e-08, -1.027e-07, 5.77), (0.06509, -8.875e-08, 5.752), (0.6694, 3.221e-07, 3.441), (0.6351, 0.1263, 3.372), (0.6378, 0.2642, 3.303), (0.6732, 0.4499, 3.24), (0.6009, 0.6009, 3.197), (0.469, 0.702, 3.154), (0.304, 0.7339, 3.123), (0.1041, 0.5233, 3.038), (1.043e-07, 0.5331, 2.998), (-0.1059, 0.5322, 2.599), (-0.22, 0.5311, 2.318), (-0.3481, 0.521, 2.026), (-0.49, 0.49, 1.751), (-0.638, 0.4263, 1.52), (-0.7702, 0.319, 1.345), (0.4722, -0.7066, 3.197), (0.3231, -0.78, 3.154), (0.155, -0.7791, 3.123), (-7.451e-08, -0.5336, 3.038), (-0.104, -0.5229, 2.998), (-0.2076, -0.5013, 2.599), (-0.3194, -0.4779, 2.318), (-0.4431, -0.4431, 2.026), (-0.5762, -0.385, 1.751), (-0.7089, -0.2936, 1.52), (-0.8176, -0.1626, 1.345), (-0.9229, 1.08e-06, 1.274), (-0.9052, 0.18, 1.274), (0.5726, -0.5726, 3.24), (0.574, -0.3835, 3.303), (0.5982, -0.2478, 3.372), (0.6566, -0.1306, 3.441), (-0.05266, -0.03826, 5.752), (-0.06509, -9.434e-08, 5.752), (0.6475, 3.261e-07, 3.372), (0.6771, 0.1347, 3.303), (0.7481, 0.3099, 3.24), (0.7066, 0.4722, 3.197), (0.597, 0.597, 3.154), (0.4413, 0.6605, 3.123), (0.2042, 0.4929, 3.038), (0.104, 0.5229, 2.998), (1.043e-07, 0.5426, 2.599), (-0.1121, 0.5638, 2.318), (-0.2398, 0.5789, 2.026), (-0.385, 0.5762, 1.751), (-0.5425, 0.5425, 1.52), (-0.6932, 0.4632, 1.345), (-0.8526, 0.3532, 1.274), (0.6009, -0.6009, 3.197), (0.469, -0.702, 3.154), (0.304, -0.7339, 3.123), (0.1041, -0.5233, 3.038), (-7.451e-08, -0.5331, 2.998), (-0.1059, -0.5322, 2.599), (-0.22, -0.5311, 2.318), (-0.3481, -0.521, 2.026), (-0.49, -0.49, 1.751), (-0.638, -0.4263, 1.52), (-0.7702, -0.319, 1.345), (-0.9052, -0.18, 1.274), (-0.9668, 0.1923, 1.229), (-0.9858, 1.125e-06, 1.229), (0.6732, -0.4499, 3.24), (0.6378, -0.2642, 3.303), (0.6351, -0.1263, 3.372), (0.6904, 3.161e-07, 3.303), (0.7942, 0.158, 3.24), (0.7852, 0.3252, 3.197), (0.702, 0.469, 3.154), (0.5617, 0.5617, 3.123), (0.2964, 0.4436, 3.038), (0.204, 0.4925, 2.998), (0.1059, 0.5322, 2.599), (1.043e-07, 0.5748, 2.318), (-0.1222, 0.6146, 2.026), (-0.2652, 0.6402, 1.751), (-0.4263, 0.638, 1.52), (-0.5895, 0.5895, 1.345), (-0.7674, 0.5127, 1.274), (-0.9108, 0.3772, 1.229), (0.7066, -0.4722, 3.197), (0.597, -0.597, 3.154), (0.4413, -0.6605, 3.123), (0.2042, -0.4929, 3.038), (0.104, -0.5229, 2.998), (-7.451e-08, -0.5426, 2.599), (-0.1121, -0.5638, 2.318), (-0.2398, -0.5789, 2.026), (-0.385, -0.5762, 1.751), (-0.5425, -0.5425, 1.52), (-0.6932, -0.4632, 1.345), (-0.8526, -0.3532, 1.274), (-0.9669, -0.1923, 1.229), (-0.9654, 0.192, 1.176), (-0.9843, 1.125e-06, 1.176), (0.7481, -0.3099, 3.24), (0.6771, -0.1347, 3.303), (0.8097, 2.906e-07, 3.24), (0.8335, 0.1658, 3.197), (0.78, 0.3231, 3.154), (0.6605, 0.4413, 3.123), (0.3773, 0.3773, 3.038), (0.2962, 0.4433, 2.998), (0.2076, 0.5013, 2.599), (0.1121, 0.5638, 2.318), (1.043e-07, 0.6266, 2.026), (-0.1352, 0.6796, 1.751), (-0.2936, 0.7089, 1.52), (-0.4632, 0.6932, 1.345), (-0.6526, 0.6526, 1.274), (-0.8197, 0.5477, 1.229), (-0.9094, 0.3767, 1.176), (0.7852, -0.3252, 3.197), (0.702, -0.469, 3.154), (0.5617, -0.5617, 3.123), (0.2964, -0.4436, 3.038), (0.204, -0.4925, 2.998), (0.1059, -0.5322, 2.599), (-8.941e-08, -0.5748, 2.318), (-0.1222, -0.6146, 2.026), (-0.2652, -0.6402, 1.751), (-0.4263, -0.638, 1.52), (-0.5895, -0.5895, 1.345), (-0.7674, -0.5127, 1.274), (-0.9108, -0.3772, 1.229), (-0.9654, -0.192, 1.176), (-0.9868, 1.125e-06, 1.194), (-0.9678, 0.1925, 1.194), (0.7942, -0.158, 3.24), (0.8499, 2.831e-07, 3.197), (0.828, 0.1647, 3.154), (0.7339, 0.304, 3.123), (0.4436, 0.2964, 3.038), (0.377, 0.377, 2.998), (0.3015, 0.4512, 2.599), (0.22, 0.5311, 2.318), (0.1222, 0.6146, 2.026), (8.941e-08, 0.6929, 1.751), (-0.1497, 0.7525, 1.52), (-0.319, 0.7702, 1.345), (-0.5127, 0.7674, 1.274), (-0.6971, 0.6971, 1.229), (-0.8184, 0.5469, 1.176), (-0.9117, 0.3776, 1.194), (0.8335, -0.1658, 3.197), (0.78, -0.3231, 3.154), (0.6605, -0.4413, 3.123), (0.3773, -0.3773, 3.038), (0.2962, -0.4433, 2.998), (0.2076, -0.5013, 2.599), (0.1121, -0.5638, 2.318), (-1.043e-07, -0.6266, 2.026), (-0.1352, -0.6796, 1.751), (-0.2936, -0.7089, 1.52), (-0.4632, -0.6932, 1.345), (-0.6526, -0.6526, 1.274), (-0.8197, -0.5477, 1.229), (-0.9094, -0.3767, 1.176), (-0.9678, -0.1925, 1.194), (-0.9911, 0.1971, 1.152), (-1.01, 1.14e-06, 1.152), (0.8443, 2.831e-07, 3.154), (0.7791, 0.155, 3.123), (0.4929, 0.2042, 3.038), (0.4433, 0.2962, 2.998), (0.3837, 0.3837, 2.599), (0.3194, 0.4779, 2.318), (0.2398, 0.5789, 2.026), (0.1352, 0.6796, 1.751), (8.941e-08, 0.7673, 1.52), (-0.1626, 0.8176, 1.345), (-0.3532, 0.8526, 1.274), (-0.5477, 0.8197, 1.229), (-0.696, 0.696, 1.176), (-0.8205, 0.5482, 1.194), (-0.9336, 0.3867, 1.152), (0.828, -0.1647, 3.154), (0.7339, -0.304, 3.123), (0.4436, -0.2964, 3.038), (0.377, -0.377, 2.998), (0.3015, -0.4512, 2.599), (0.22, -0.5311, 2.318), (0.1222, -0.6146, 2.026), (-1.341e-07, -0.6929, 1.751), (-0.1497, -0.7525, 1.52), (-0.319, -0.7702, 1.345), (-0.5127, -0.7674, 1.274), (-0.6971, -0.6971, 1.229), (-0.8184, -0.5469, 1.176), (-0.9117, -0.3776, 1.194), (-0.9911, -0.1971, 1.152), (-1.024, 0.2038, 1.119), (-1.044, 1.162e-06, 1.119), (0.7944, 2.906e-07, 3.123), (0.5233, 0.1041, 3.038), (0.4925, 0.204, 2.998), (0.4512, 0.3015, 2.599), (0.4065, 0.4065, 2.318), (0.3481, 0.521, 2.026), (0.2652, 0.6402, 1.751), (0.1497, 0.7525, 1.52), (7.451e-08, 0.8337, 1.345), (-0.18, 0.9052, 1.274), (-0.3772, 0.9108, 1.229), (-0.5469, 0.8184, 1.176), (-0.6978, 0.6978, 1.194), (-0.8402, 0.5614, 1.152), (-0.9649, 0.3997, 1.119), (0.7791, -0.155, 3.123), (0.4929, -0.2042, 3.038), (0.4433, -0.2962, 2.998), (0.3837, -0.3837, 2.599), (0.3194, -0.4779, 2.318), (0.2398, -0.5789, 2.026), (0.1352, -0.6796, 1.751), (-1.639e-07, -0.7673, 1.52), (-0.1626, -0.8176, 1.345), (-0.3532, -0.8526, 1.274), (-0.5477, -0.8197, 1.229), (-0.696, -0.696, 1.176), (-0.8205, -0.5482, 1.194), (-0.9336, -0.3867, 1.152), (-1.024, -0.2038, 1.119), (-1.345, 1.349e-06, 0.9161), (-1.319, 0.2623, 0.9161), (0.5336, 3.576e-07, 3.038), (0.5229, 0.104, 2.998), (0.5013, 0.2076, 2.599), (0.4779, 0.3194, 2.318), (0.4431, 0.4431, 2.026), (0.385, 0.5762, 1.751), (0.2936, 0.7089, 1.52), (0.1626, 0.8176, 1.345), (5.96e-08, 0.9229, 1.274), (-0.1923, 0.9669, 1.229), (-0.3767, 0.9094, 1.176), (-0.5482, 0.8205, 1.194), (-0.7145, 0.7145, 1.152), (-0.8684, 0.5803, 1.119), (-1.242, 0.5145, 0.9161), (0.5233, -0.1041, 3.038), (0.4925, -0.204, 2.998), (0.4512, -0.3015, 2.599), (0.4065, -0.4065, 2.318), (0.3481, -0.521, 2.026), (0.2652, -0.6402, 1.751), (0.1497, -0.7525, 1.52), (-1.937e-07, -0.8336, 1.345), (-0.18, -0.9052, 1.274), (-0.3772, -0.9108, 1.229), (-0.5469, -0.8184, 1.176), (-0.6978, -0.6978, 1.194), (-0.8402, -0.5614, 1.152), (-0.9649, -0.3997, 1.119), (-1.319, -0.2623, 0.9161), (-1.38, 0.2744, 0.8439), (-1.407, 1.386e-06, 0.8439), (0.5331, 3.576e-07, 2.998), (0.5322, 0.1059, 2.599), (0.5311, 0.22, 2.318), (0.521, 0.3481, 2.026), (0.49, 0.49, 1.751), (0.4263, 0.638, 1.52), (0.319, 0.7702, 1.345), (0.18, 0.9052, 1.274), (5.96e-08, 0.9858, 1.229), (-0.192, 0.9654, 1.176), (-0.3776, 0.9117, 1.194), (-0.5614, 0.8402, 1.152), (-0.7385, 0.7385, 1.119), (-1.118, 0.747, 0.9161), (-1.3, 0.5383, 0.8439), (0.5229, -0.104, 2.998), (0.5013, -0.2076, 2.599), (0.4779, -0.3194, 2.318), (0.4431, -0.4431, 2.026), (0.385, -0.5762, 1.751), (0.2936, -0.7089, 1.52), (0.1626, -0.8176, 1.345), (-2.384e-07, -0.9229, 1.274), (-0.1923, -0.9668, 1.229), (-0.3767, -0.9094, 1.176), (-0.5482, -0.8205, 1.194), (-0.7145, -0.7145, 1.152), (-0.8684, -0.5803, 1.119), (-1.242, -0.5145, 0.9161), (-1.38, -0.2744, 0.8439), (-1.394, 0.2772, 0.7516), (-1.421, 1.401e-06, 0.7516), (0.5426, 3.502e-07, 2.599), (0.5638, 0.1121, 2.318), (0.5789, 0.2398, 2.026), (0.5762, 0.385, 1.751), (0.5425, 0.5425, 1.52), (0.4632, 0.6932, 1.345), (0.3532, 0.8526, 1.274), (0.1923, 0.9669, 1.229), (5.96e-08, 0.9843, 1.176), (-0.1925, 0.9678, 1.194), (-0.3867, 0.9336, 1.152), (-0.5803, 0.8684, 1.119), (-0.9507, 0.9507, 0.9161), (-1.17, 0.7815, 0.8439), (-1.313, 0.5438, 0.7516), (0.5322, -0.1059, 2.599), (0.5311, -0.22, 2.318), (0.521, -0.3481, 2.026), (0.49, -0.49, 1.751), (0.4263, -0.638, 1.52), (0.319, -0.7702, 1.345), (0.18, -0.9052, 1.274), (-2.682e-07, -0.9858, 1.229), (-0.192, -0.9654, 1.176), (-0.3776, -0.9117, 1.194), (-0.5614, -0.8402, 1.152), (-0.7385, -0.7385, 1.119), (-1.118, -0.747, 0.9161), (-1.3, -0.5383, 0.8439), (-1.394, -0.2772, 0.7516), (-1.357, 0.2699, 0.664), (-1.384, 1.378e-06, 0.664), (0.5748, 3.427e-07, 2.318), (0.6146, 0.1222, 2.026), (0.6402, 0.2652, 1.751), (0.638, 0.4263, 1.52), (0.5895, 0.5895, 1.345), (0.5127, 0.7674, 1.274), (0.3772, 0.9108, 1.229), (0.192, 0.9654, 1.176), (5.96e-08, 0.9868, 1.194), (-0.1971, 0.9911, 1.152), (-0.3997, 0.9649, 1.119), (-0.747, 1.118, 0.9161), (-0.9947, 0.9947, 0.8439), (-1.182, 0.7895, 0.7516), (-1.278, 0.5295, 0.664), (0.5638, -0.1121, 2.318), (0.5789, -0.2398, 2.026), (0.5762, -0.385, 1.751), (0.5425, -0.5425, 1.52), (0.4632, -0.6932, 1.345), (0.3532, -0.8526, 1.274), (0.1923, -0.9668, 1.229), (-2.682e-07, -0.9843, 1.176), (-0.1925, -0.9678, 1.194), (-0.3867, -0.9336, 1.152), (-0.5803, -0.8684, 1.119), (-0.9507, -0.9507, 0.9161), (-1.17, -0.7815, 0.8439), (-1.313, -0.5438, 0.7516), (-1.357, -0.2699, 0.664), (-1.301, 1.319e-06, 0.5902), (-1.276, 0.2538, 0.5902), (0.6266, 3.353e-07, 2.026), (0.6796, 0.1352, 1.751), (0.7089, 0.2936, 1.52), (0.6932, 0.4632, 1.345), (0.6526, 0.6526, 1.274), (0.5477, 0.8197, 1.229), (0.3767, 0.9094, 1.176), (0.1925, 0.9678, 1.194), (5.96e-08, 1.01, 1.152), (-0.2038, 1.024, 1.119), (-0.5145, 1.242, 0.9161), (-0.7815, 1.17, 0.8439), (-1.005, 1.005, 0.7516), (-1.15, 0.7687, 0.664), (-1.202, 0.4978, 0.5902), (0.6146, -0.1222, 2.026), (0.6402, -0.2652, 1.751), (0.638, -0.4263, 1.52), (0.5895, -0.5895, 1.345), (0.5127, -0.7674, 1.274), (0.3772, -0.9108, 1.229), (0.192, -0.9654, 1.176), (-2.682e-07, -0.9868, 1.194), (-0.1971, -0.9911, 1.152), (-0.3997, -0.9649, 1.119), (-0.747, -1.118, 0.9161), (-0.9947, -0.9947, 0.8439), (-1.182, -0.7895, 0.7516), (-1.278, -0.5295, 0.664), (-1.276, -0.2538, 0.5902), (-1.259, 0.2505, 0.564), (-1.284, 1.311e-06, 0.564), (0.6929, 3.204e-07, 1.751), (0.7525, 0.1497, 1.52), (0.7702, 0.319, 1.345), (0.7674, 0.5127, 1.274), (0.6971, 0.6971, 1.229), (0.5469, 0.8184, 1.176), (0.3776, 0.9117, 1.194), (0.1971, 0.9911, 1.152), (5.96e-08, 1.044, 1.119), (-0.2623, 1.319, 0.9161), (-0.5383, 1.3, 0.8439), (-0.7895, 1.182, 0.7516), (-0.9784, 0.9784, 0.664), (-1.082, 0.7226, 0.5902), (-1.186, 0.4913, 0.564), (0.6796, -0.1352, 1.751), (0.7089, -0.2936, 1.52), (0.6932, -0.4632, 1.345), (0.6526, -0.6526, 1.274), (0.5477, -0.8197, 1.229), (0.3767, -0.9094, 1.176), (0.1925, -0.9678, 1.194), (-2.682e-07, -1.01, 1.152), (-0.2038, -1.024, 1.119), (-0.5145, -1.242, 0.9161), (-0.7815, -1.17, 0.8439), (-1.005, -1.005, 0.7516), (-1.15, -0.7687, 0.664), (-1.202, -0.4978, 0.5902), (-1.259, -0.2505, 0.564), (-1.26, 0.2507, 0.5346), (-1.285, 1.311e-06, 0.5346), (0.7673, 2.98e-07, 1.52), (0.8176, 0.1626, 1.345), (0.8526, 0.3532, 1.274), (0.8197, 0.5477, 1.229), (0.696, 0.696, 1.176), (0.5482, 0.8205, 1.194), (0.3867, 0.9336, 1.152), (0.2038, 1.024, 1.119), (1.49e-08, 1.345, 0.9161), (-0.2744, 1.38, 0.8439), (-0.5438, 1.313, 0.7516), (-0.7687, 1.15, 0.664), (-0.9198, 0.9198, 0.5902), (-1.067, 0.7132, 0.564), (-1.187, 0.4918, 0.5346), (0.7525, -0.1497, 1.52), (0.7702, -0.319, 1.345), (0.7674, -0.5127, 1.274), (0.6971, -0.6971, 1.229), (0.5469, -0.8184, 1.176), (0.3776, -0.9117, 1.194), (0.1971, -0.9911, 1.152), (-2.831e-07, -1.044, 1.119), (-0.2623, -1.319, 0.9161), (-0.5383, -1.3, 0.8439), (-0.7895, -1.182, 0.7516), (-0.9784, -0.9784, 0.664), (-1.082, -0.7226, 0.5902), (-1.186, -0.4913, 0.564), (-1.26, -0.2507, 0.5346), (-1.279, 0.2544, 0.5099), (-1.304, 1.326e-06, 0.5099), (0.8337, 2.831e-07, 1.345), (0.9052, 0.18, 1.274), (0.9108, 0.3772, 1.229), (0.8184, 0.5469, 1.176), (0.6978, 0.6978, 1.194), (0.5614, 0.8402, 1.152), (0.3997, 0.9649, 1.119), (0.2623, 1.319, 0.9161), (1.49e-08, 1.407, 0.8439), (-0.2772, 1.394, 0.7516), (-0.5295, 1.278, 0.664), (-0.7226, 1.082, 0.5902), (-0.9078, 0.9078, 0.564), (-1.069, 0.714, 0.5346), (-1.205, 0.4991, 0.5099), (0.8176, -0.1626, 1.345), (0.8526, -0.3532, 1.274), (0.8197, -0.5477, 1.229), (0.696, -0.696, 1.176), (0.5482, -0.8205, 1.194), (0.3867, -0.9336, 1.152), (0.2038, -1.024, 1.119), (-4.172e-07, -1.345, 0.9161), (-0.2744, -1.38, 0.8439), (-0.5438, -1.313, 0.7516), (-0.7687, -1.15, 0.664), (-0.9198, -0.9198, 0.5902), (-1.067, -0.7132, 0.564), (-1.187, -0.4918, 0.5346), (-1.279, -0.2544, 0.5099), (-1.359, 1.356e-06, 0.4686), (-1.333, 0.2652, 0.4686), (0.9229, 2.608e-07, 1.274), (0.9669, 0.1923, 1.229), (0.9094, 0.3767, 1.176), (0.8205, 0.5482, 1.194), (0.7145, 0.7145, 1.152), (0.5803, 0.8684, 1.119), (0.5145, 1.242, 0.9161), (0.2744, 1.38, 0.8439), (1.49e-08, 1.421, 0.7516), (-0.2699, 1.357, 0.664), (-0.4978, 1.202, 0.5902), (-0.7132, 1.067, 0.564), (-0.9087, 0.9087, 0.5346), (-1.084, 0.7246, 0.5099), (-1.256, 0.5203, 0.4686), (0.9052, -0.18, 1.274), (0.9108, -0.3772, 1.229), (0.8184, -0.5469, 1.176), (0.6978, -0.6978, 1.194), (0.5614, -0.8402, 1.152), (0.3997, -0.9649, 1.119), (0.2623, -1.319, 0.9161), (-4.47e-07, -1.407, 0.8439), (-0.2772, -1.394, 0.7516), (-0.5295, -1.278, 0.664), (-0.7226, -1.082, 0.5902), (-0.9078, -0.9078, 0.564), (-1.069, -0.714, 0.5346), (-1.205, -0.4991, 0.5099), (-1.333, -0.2652, 0.4686), (-1.386, 0.2757, 0.3893), (-1.413, 1.393e-06, 0.3893), (0.9858, 2.459e-07, 1.229), (0.9654, 0.192, 1.176), (0.9117, 0.3776, 1.194), (0.8402, 0.5614, 1.152), (0.7385, 0.7385, 1.119), (0.747, 1.118, 0.9161), (0.5383, 1.3, 0.8439), (0.2772, 1.394, 0.7516), (1.49e-08, 1.384, 0.664), (-0.2538, 1.276, 0.5902), (-0.4913, 1.186, 0.564), (-0.714, 1.069, 0.5346), (-0.9222, 0.9222, 0.5099), (-1.13, 0.7553, 0.4686), (-1.306, 0.5408, 0.3893), (0.9669, -0.1923, 1.229), (0.9094, -0.3767, 1.176), (0.8205, -0.5482, 1.194), (0.7145, -0.7145, 1.152), (0.5803, -0.8684, 1.119), (0.5145, -1.242, 0.9161), (0.2744, -1.38, 0.8439), (-4.47e-07, -1.421, 0.7516), (-0.2699, -1.357, 0.664), (-0.4978, -1.202, 0.5902), (-0.7132, -1.067, 0.564), (-0.9087, -0.9087, 0.5346), (-1.084, -0.7246, 0.5099), (-1.256, -0.5203, 0.4686), (-1.386, -0.2757, 0.3893), (-1.431, 0.2846, 0.2892), (-1.459, 1.423e-06, 0.2892), (0.9843, 2.459e-07, 1.176), (0.9678, 0.1925, 1.194), (0.9336, 0.3867, 1.152), (0.8684, 0.5803, 1.119), (0.9507, 0.9507, 0.9161), (0.7815, 1.17, 0.8439), (0.5438, 1.313, 0.7516), (0.2699, 1.357, 0.664), (1.49e-08, 1.301, 0.5902), (-0.2505, 1.259, 0.564), (-0.4918, 1.187, 0.5346), (-0.7246, 1.084, 0.5099), (-0.9613, 0.9613, 0.4686), (-1.175, 0.7852, 0.3893), (-1.348, 0.5583, 0.2892), (0.9654, -0.192, 1.176), (0.9117, -0.3776, 1.194), (0.8402, -0.5614, 1.152), (0.7385, -0.7385, 1.119), (0.747, -1.118, 0.9161), (0.5383, -1.3, 0.8439), (0.2772, -1.394, 0.7516), (-4.321e-07, -1.384, 0.664), (-0.2538, -1.276, 0.5902), (-0.4913, -1.186, 0.564), (-0.714, -1.069, 0.5346), (-0.9222, -0.9222, 0.5099), (-1.13, -0.7553, 0.4686), (-1.306, -0.5408, 0.3893), (-1.431, -0.2846, 0.2892), (-1.461, 0.2906, 0.1836), (-1.489, 1.438e-06, 0.1836), (0.9868, 2.459e-07, 1.194), (0.9911, 0.1971, 1.152), (0.9649, 0.3997, 1.119), (1.118, 0.747, 0.9161), (0.9947, 0.9947, 0.8439), (0.7895, 1.182, 0.7516), (0.5295, 1.278, 0.664), (0.2538, 1.276, 0.5902), (2.98e-08, 1.284, 0.564), (-0.2507, 1.26, 0.5346), (-0.4991, 1.205, 0.5099), (-0.7553, 1.13, 0.4686), (-0.9993, 0.9993, 0.3893), (-1.213, 0.8105, 0.2892), (-1.376, 0.5699, 0.1836), (0.9678, -0.1925, 1.194), (0.9336, -0.3867, 1.152), (0.8684, -0.5803, 1.119), (0.9507, -0.9507, 0.9161), (0.7815, -1.17, 0.8439), (0.5438, -1.313, 0.7516), (0.2699, -1.357, 0.664), (-4.023e-07, -1.301, 0.5902), (-0.2505, -1.259, 0.564), (-0.4918, -1.187, 0.5346), (-0.7246, -1.084, 0.5099), (-0.9613, -0.9613, 0.4686), (-1.175, -0.7852, 0.3893), (-1.348, -0.5583, 0.2892), (-1.461, -0.2905, 0.1836), (-1.445, 0.2874, 0.08854), (-1.473, 1.431e-06, 0.08854), (1.01, 2.384e-07, 1.152), (1.024, 0.2038, 1.119), (1.242, 0.5145, 0.9161), (1.17, 0.7815, 0.8439), (1.005, 1.005, 0.7516), (0.7687, 1.15, 0.664), (0.4978, 1.202, 0.5902), (0.2505, 1.259, 0.564), (2.98e-08, 1.285, 0.5346), (-0.2544, 1.279, 0.5099), (-0.5203, 1.256, 0.4686), (-0.7852, 1.175, 0.3893), (-1.032, 1.032, 0.2892), (-1.238, 0.8274, 0.1836), (-1.361, 0.5637, 0.08854), (0.9911, -0.1971, 1.152), (0.9649, -0.3997, 1.119), (1.118, -0.747, 0.9161), (0.9947, -0.9947, 0.8439), (0.7895, -1.182, 0.7516), (0.5295, -1.278, 0.664), (0.2538, -1.276, 0.5902), (-3.874e-07, -1.284, 0.564), (-0.2507, -1.26, 0.5346), (-0.4991, -1.205, 0.5099), (-0.7553, -1.13, 0.4686), (-0.9993, -0.9993, 0.3893), (-1.213, -0.8105, 0.2892), (-1.376, -0.5699, 0.1836), (-1.445, -0.2874, 0.08854), (-1.424, 1.401e-06, -6.422e-06), (-1.396, 0.2777, -6.422e-06), (1.044, 2.31e-07, 1.119), (1.319, 0.2623, 0.9161), (1.3, 0.5383, 0.8439), (1.182, 0.7895, 0.7516), (0.9784, 0.9784, 0.664), (0.7226, 1.082, 0.5902), (0.4913, 1.186, 0.564), (0.2507, 1.26, 0.5346), (1.49e-08, 1.304, 0.5099), (-0.2652, 1.333, 0.4686), (-0.5408, 1.306, 0.3893), (-0.8105, 1.213, 0.2892), (-1.053, 1.053, 0.1836), (-1.225, 0.8184, 0.08854), (-1.315, 0.5448, -6.422e-06), (1.024, -0.2038, 1.119), (1.242, -0.5145, 0.9161), (1.17, -0.7815, 0.8439), (1.005, -1.005, 0.7516), (0.7687, -1.15, 0.664), (0.4978, -1.202, 0.5902), (0.2505, -1.259, 0.564), (-4.023e-07, -1.285, 0.5346), (-0.2544, -1.279, 0.5099), (-0.5203, -1.256, 0.4686), (-0.7852, -1.175, 0.3893), (-1.032, -1.032, 0.2892), (-1.238, -0.8274, 0.1836), (-1.361, -0.5637, 0.08854), (-1.396, -0.2777, -6.422e-06), (1.49e-08, 1.424, -6.422e-06), (0.2777, 1.396, -6.422e-06), (0.5448, 1.315, -6.422e-06), (0.7909, 1.184, -6.422e-06), (1.007, 1.007, -6.422e-06), (1.184, 0.7909, -6.422e-06), (1.315, 0.5448, -6.422e-06), (1.396, 0.2777, -6.422e-06), (1.424, 1.341e-07, -6.422e-06), (1.396, -0.2777, -6.422e-06), (1.315, -0.5448, -6.422e-06), (1.184, -0.7909, -6.422e-06), (1.007, -1.007, -6.422e-06), (0.7909, -1.184, -6.422e-06), (0.5448, -1.315, -6.422e-06), (0.2777, -1.396, -6.422e-06), (-4.619e-07, -1.424, -6.422e-06), (-0.2777, -1.396, -6.422e-06), (-0.5448, -1.315, -6.422e-06), (-0.7909, -1.184, -6.422e-06), (-1.007, -1.007, -6.422e-06), (-1.184, -0.7909, -6.422e-06), (-1.315, -0.5448, -6.422e-06), (-1.184, 0.7909, -6.422e-06), (-1.007, 1.007, -6.422e-06), (-0.7909, 1.184, -6.422e-06), (-0.5448, 1.315, -6.422e-06), (-0.2777, 1.396, -6.422e-06), (1.345, 1.565e-07, 0.9161), (1.38, 0.2744, 0.8439), (1.313, 0.5438, 0.7516), (1.15, 0.7687, 0.664), (0.9198, 0.9198, 0.5902), (0.7132, 1.067, 0.564), (0.4918, 1.187, 0.5346), (0.2544, 1.279, 0.5099), (1.49e-08, 1.359, 0.4686), (-0.2757, 1.386, 0.3893), (-0.5583, 1.348, 0.2892), (-0.8274, 1.238, 0.1836), (-1.042, 1.042, 0.08854), (1.319, -0.2623, 0.9161), (1.3, -0.5383, 0.8439), (1.182, -0.7895, 0.7516), (0.9784, -0.9784, 0.664), (0.7226, -1.082, 0.5902), (0.4913, -1.186, 0.564), (0.2507, -1.26, 0.5346), (-4.023e-07, -1.304, 0.5099), (-0.2652, -1.333, 0.4686), (-0.5408, -1.306, 0.3893), (-0.8105, -1.213, 0.2892), (-1.053, -1.053, 0.1836), (-1.225, -0.8184, 0.08854), (-0.2874, 1.445, 0.08854), (0.0, 1.473, 0.08854), (0.2874, 1.445, 0.08854), (0.5637, 1.361, 0.08854), (0.8184, 1.225, 0.08854), (1.042, 1.042, 0.08854), (1.225, 0.8184, 0.08854), (1.361, 0.5637, 0.08854), (1.445, 0.2874, 0.08854), (1.473, 1.192e-07, 0.08854), (1.445, -0.2874, 0.08854), (1.361, -0.5637, 0.08854), (1.225, -0.8184, 0.08854), (1.042, -1.042, 0.08854), (0.8184, -1.225, 0.08854), (0.5637, -1.361, 0.08854), (0.2874, -1.445, 0.08854), (-4.768e-07, -1.473, 0.08854), (-0.2874, -1.445, 0.08854), (-0.5637, -1.361, 0.08854), (-0.8184, -1.225, 0.08854), (-1.042, -1.042, 0.08854), (-0.8184, 1.225, 0.08854), (-0.5637, 1.361, 0.08854), (1.407, 1.341e-07, 0.8439), (1.394, 0.2772, 0.7516), (1.278, 0.5295, 0.664), (1.082, 0.7226, 0.5902), (0.9078, 0.9078, 0.564), (0.714, 1.069, 0.5346), (0.4991, 1.205, 0.5099), (0.2652, 1.333, 0.4686), (1.49e-08, 1.413, 0.3893), (-0.2846, 1.431, 0.2892), (-0.5699, 1.376, 0.1836), (1.38, -0.2744, 0.8439), (1.313, -0.5438, 0.7516), (1.15, -0.7687, 0.664), (0.9198, -0.9198, 0.5902), (0.7132, -1.067, 0.564), (0.4918, -1.187, 0.5346), (0.2544, -1.279, 0.5099), (-4.321e-07, -1.359, 0.4686), (-0.2757, -1.386, 0.3893), (-0.5583, -1.348, 0.2892), (-0.8274, -1.238, 0.1836), (-0.2905, 1.461, 0.1836), (0.0, 1.489, 0.1836), (0.2905, 1.461, 0.1836), (0.5699, 1.376, 0.1836), (0.8274, 1.238, 0.1836), (1.053, 1.053, 0.1836), (1.238, 0.8274, 0.1836), (1.376, 0.5699, 0.1836), (1.461, 0.2905, 0.1836), (1.489, 1.192e-07, 0.1836), (1.461, -0.2905, 0.1836), (1.376, -0.5699, 0.1836), (1.238, -0.8274, 0.1836), (1.053, -1.053, 0.1836), (0.8274, -1.238, 0.1836), (0.5699, -1.376, 0.1836), (0.2905, -1.461, 0.1836), (-4.768e-07, -1.489, 0.1836), (-0.2905, -1.461, 0.1836), (-0.5699, -1.376, 0.1836), (1.421, 1.341e-07, 0.7516), (1.357, 0.2699, 0.664), (1.202, 0.4978, 0.5902), (1.067, 0.7132, 0.564), (0.9087, 0.9087, 0.5346), (0.7246, 1.084, 0.5099), (0.5203, 1.256, 0.4686), (0.2757, 1.386, 0.3893), (0.0, 1.459, 0.2892), (1.394, -0.2772, 0.7516), (1.278, -0.5295, 0.664), (1.082, -0.7226, 0.5902), (0.9078, -0.9078, 0.564), (0.714, -1.069, 0.5346), (0.4991, -1.205, 0.5099), (0.2652, -1.333, 0.4686), (-4.47e-07, -1.413, 0.3893), (-0.2846, -1.431, 0.2892), (0.2846, 1.431, 0.2892), (0.5583, 1.348, 0.2892), (0.8105, 1.213, 0.2892), (1.032, 1.032, 0.2892), (1.213, 0.8105, 0.2892), (1.348, 0.5583, 0.2892), (1.431, 0.2846, 0.2892), (1.459, 1.267e-07, 0.2892), (1.431, -0.2846, 0.2892), (1.348, -0.5583, 0.2892), (1.213, -0.8105, 0.2892), (1.032, -1.032, 0.2892), (0.8105, -1.213, 0.2892), (0.5583, -1.348, 0.2892), (0.2846, -1.431, 0.2892), (-4.768e-07, -1.459, 0.2892), (1.384, 1.416e-07, 0.664), (1.276, 0.2538, 0.5902), (1.186, 0.4913, 0.564), (1.069, 0.714, 0.5346), (0.9222, 0.9222, 0.5099), (0.7553, 1.13, 0.4686), (0.5408, 1.306, 0.3893), (1.357, -0.2699, 0.664), (1.202, -0.4978, 0.5902), (1.067, -0.7132, 0.564), (0.9087, -0.9087, 0.5346), (0.7246, -1.084, 0.5099), (0.5203, -1.256, 0.4686), (0.2757, -1.386, 0.3893), (0.7852, 1.175, 0.3893), (0.9993, 0.9993, 0.3893), (1.175, 0.7852, 0.3893), (1.306, 0.5408, 0.3893), (1.386, 0.2757, 0.3893), (1.413, 1.341e-07, 0.3893), (1.386, -0.2757, 0.3893), (1.306, -0.5408, 0.3893), (1.175, -0.7852, 0.3893), (0.9993, -0.9993, 0.3893), (0.7852, -1.175, 0.3893), (0.5408, -1.306, 0.3893), (1.301, 1.639e-07, 0.5902), (1.259, 0.2505, 0.564), (1.187, 0.4918, 0.5346), (1.084, 0.7246, 0.5099), (0.9613, 0.9613, 0.4686), (1.276, -0.2538, 0.5902), (1.186, -0.4913, 0.564), (1.069, -0.714, 0.5346), (0.9222, -0.9222, 0.5099), (0.7553, -1.13, 0.4686), (1.13, 0.7553, 0.4686), (1.256, 0.5203, 0.4686), (1.333, 0.2652, 0.4686), (1.359, 1.49e-07, 0.4686), (1.333, -0.2652, 0.4686), (1.256, -0.5203, 0.4686), (1.13, -0.7553, 0.4686), (0.9613, -0.9613, 0.4686), (1.284, 1.714e-07, 0.564), (1.26, 0.2507, 0.5346), (1.205, 0.4991, 0.5099), (1.259, -0.2505, 0.564), (1.187, -0.4918, 0.5346), (1.084, -0.7246, 0.5099), (1.279, 0.2544, 0.5099), (1.304, 1.639e-07, 0.5099), (1.279, -0.2544, 0.5099), (1.205, -0.4991, 0.5099), (1.285, 1.714e-07, 0.5346), (1.26, -0.2507, 0.5346), (0.1668, 0.5203, 4.845), (-0.09568, 0.0, 5.422), (0.1668, -0.5203, 4.845), (0.1572, 0.3679, 4.867), (0.01144, 0.5203, 4.775), (0.01144, -0.5203, 4.775), (0.1572, -0.3679, 4.867), (0.1512, 0.1904, 4.88), (0.001853, 0.3679, 4.796), (-0.251, 0.0, 5.351), (0.001853, -0.3679, 4.796), (0.1512, -0.1904, 4.88), (0.1491, 0.0, 4.884), (-0.004174, 0.1904, 4.809), (-0.004174, -0.1904, 4.809), (-0.00623, 0.0, 4.814)], [], [(0, 1, 2, 3), (4, 0, 3, 5), (6, 7, 1, 0), (1, 8, 9, 2), (3, 2, 10, 11), (12, 4, 5, 13), (14, 6, 0, 4), (5, 3, 11, 15), (16, 17, 7, 6), (7, 18, 8, 1), (8, 19, 20, 9), (2, 9, 21, 10), (11, 10, 22, 23), (24, 12, 13, 25), (26, 14, 4, 12), (13, 5, 15, 27), (28, 16, 6, 14), (15, 11, 23, 29), (30, 31, 17, 16), (17, 32, 18, 7), (18, 33, 19, 8), (19, 34, 35, 20), (9, 20, 36, 21), (10, 21, 37, 22), (23, 22, 38, 39), (40, 24, 25, 41), (42, 26, 12, 24), (25, 13, 27, 43), (44, 28, 14, 26), (27, 15, 29, 45), (46, 30, 16, 28), (29, 23, 39, 47), (48, 49, 31, 30), (31, 50, 32, 17), (32, 51, 33, 18), (33, 52, 34, 19), (34, 53, 54, 35), (20, 35, 55, 36), (21, 36, 56, 37), (22, 37, 57, 38), (39, 38, 58, 59), (41, 60, 61, 40), (62, 42, 24, 40), (41, 25, 43, 63), (64, 44, 26, 42), (43, 27, 45, 65), (66, 46, 28, 44), (45, 29, 47, 67), (68, 48, 30, 46), (47, 39, 59, 69), (70, 71, 49, 48), (49, 72, 50, 31), (50, 73, 51, 32), (51, 74, 52, 33), (52, 75, 53, 34), (53, 76, 77, 54), (35, 54, 78, 55), (36, 55, 79, 56), (37, 56, 80, 57), (38, 57, 81, 58), (59, 58, 82, 83), (63, 84, 60, 41), (85, 86, 61, 60), (40, 61, 87, 62), (88, 64, 42, 62), (63, 43, 65, 89), (90, 66, 44, 64), (65, 45, 67, 91), (92, 68, 46, 66), (67, 47, 69, 93), (94, 70, 48, 68), (69, 59, 83, 95), (96, 97, 71, 70), (71, 98, 72, 49), (72, 99, 73, 50), (73, 100, 74, 51), (74, 101, 75, 52), (75, 102, 76, 53), (76, 103, 104, 77), (54, 77, 105, 78), (55, 78, 106, 79), (56, 79, 107, 80), (57, 80, 108, 81), (58, 81, 109, 82), (83, 82, 110, 111), (89, 112, 84, 63), (113, 85, 60, 84), (114, 115, 86, 85), (86, 116, 87, 61), (62, 87, 117, 88), (118, 90, 64, 88), (89, 65, 91, 119), (120, 92, 66, 90), (91, 67, 93, 121), (122, 94, 68, 92), (93, 69, 95, 123), (124, 96, 70, 94), (95, 83, 111, 125), (126, 127, 97, 96), (97, 128, 98, 71), (98, 129, 99, 72), (99, 130, 100, 73), (100, 131, 101, 74), (101, 132, 102, 75), (102, 133, 103, 76), (103, 134, 135, 104), (77, 104, 136, 105), (78, 105, 137, 106), (79, 106, 138, 107), (80, 107, 139, 108), (81, 108, 140, 109), (82, 109, 141, 110), (111, 110, 142, 143), (119, 144, 112, 89), (145, 113, 84, 112), (146, 114, 85, 113), (147, 148, 115, 114), (115, 149, 116, 86), (116, 150, 117, 87), (88, 117, 151, 118), (152, 120, 90, 118), (119, 91, 121, 153), (154, 122, 92, 120), (121, 93, 123, 155), (156, 124, 94, 122), (123, 95, 125, 157), (158, 126, 96, 124), (125, 111, 143, 159), (160, 161, 127, 126), (127, 162, 128, 97), (128, 163, 129, 98), (129, 164, 130, 99), (130, 165, 131, 100), (131, 166, 132, 101), (132, 167, 133, 102), (133, 168, 134, 103), (169, 135, 134, 170), (104, 135, 171, 136), (105, 136, 172, 137), (106, 137, 173, 138), (107, 138, 174, 139), (108, 139, 175, 140), (109, 140, 176, 141), (110, 141, 177, 142), (143, 142, 178, 179), (153, 180, 144, 119), (181, 145, 112, 144), (182, 146, 113, 145), (183, 147, 114, 146), (184, 185, 148, 147), (148, 186, 149, 115), (149, 187, 150, 116), (150, 188, 151, 117), (118, 151, 189, 152), (190, 154, 120, 152), (153, 121, 155, 191), (192, 156, 122, 154), (155, 123, 157, 193), (194, 158, 124, 156), (157, 125, 159, 195), (196, 160, 126, 158), (159, 143, 179, 197), (198, 199, 161, 160), (161, 200, 162, 127), (162, 201, 163, 128), (163, 202, 164, 129), (164, 203, 165, 130), (165, 204, 166, 131), (166, 205, 167, 132), (167, 206, 168, 133), (170, 134, 168, 207), (208, 171, 135, 169), (136, 171, 209, 172), (137, 172, 210, 173), (138, 173, 211, 174), (139, 174, 212, 175), (140, 175, 213, 176), (141, 176, 214, 177), (142, 177, 215, 178), (179, 178, 216, 217), (191, 218, 180, 153), (219, 181, 144, 180), (220, 182, 145, 181), (221, 183, 146, 182), (222, 184, 147, 183), (223, 224, 185, 184), (185, 225, 186, 148), (186, 226, 187, 149), (187, 227, 188, 150), (188, 228, 189, 151), (152, 189, 229, 190), (230, 192, 154, 190), (191, 155, 193, 231), (232, 194, 156, 192), (193, 157, 195, 233), (234, 196, 158, 194), (195, 159, 197, 235), (236, 198, 160, 196), (197, 179, 217, 237), (238, 239, 199, 198), (199, 240, 200, 161), (200, 241, 201, 162), (201, 242, 202, 163), (202, 243, 203, 164), (203, 244, 204, 165), (204, 245, 205, 166), (205, 246, 206, 167), (207, 168, 206, 247), (248, 209, 171, 208), (172, 209, 249, 210), (173, 210, 250, 211), (174, 211, 251, 212), (175, 212, 252, 213), (176, 213, 253, 214), (177, 214, 254, 215), (178, 215, 255, 216), (217, 216, 256, 257), (231, 258, 218, 191), (259, 219, 180, 218), (260, 220, 181, 219), (261, 221, 182, 220), (262, 222, 183, 221), (263, 223, 184, 222), (264, 265, 224, 223), (224, 266, 225, 185), (225, 267, 226, 186), (226, 268, 227, 187), (227, 269, 228, 188), (228, 270, 229, 189), (190, 229, 271, 230), (272, 232, 192, 230), (231, 193, 233, 273), (274, 234, 194, 232), (233, 195, 235, 275), (276, 236, 196, 234), (235, 197, 237, 277), (278, 238, 198, 236), (237, 217, 257, 279), (280, 281, 239, 238), (239, 282, 240, 199), (240, 283, 241, 200), (241, 284, 242, 201), (242, 285, 243, 202), (243, 286, 244, 203), (244, 287, 245, 204), (245, 288, 246, 205), (247, 206, 246, 289), (290, 249, 209, 248), (291, 250, 210, 249, 292), (293, 251, 211, 250, 294), (295, 252, 212, 251, 296), (297, 253, 213, 252, 298), (214, 253, 299, 300, 301, 302, 254), (215, 254, 303, 255), (216, 255, 304, 256), (257, 256, 305, 306), (273, 307, 258, 231), (308, 259, 218, 258), (309, 260, 219, 259), (310, 261, 220, 260), (311, 262, 221, 261), (312, 263, 222, 262), (313, 264, 223, 263), (314, 315, 265, 264), (265, 316, 266, 224), (266, 317, 267, 225), (267, 318, 268, 226), (268, 319, 269, 227), (269, 320, 270, 228), (270, 321, 271, 229), (230, 271, 322, 272), (323, 274, 232, 272), (273, 233, 275, 324), (325, 276, 234, 274), (275, 235, 277, 326), (327, 278, 236, 276), (277, 237, 279, 328), (329, 280, 238, 278), (279, 257, 306, 330), (331, 332, 281, 280), (281, 333, 282, 239), (282, 334, 283, 240), (283, 335, 336, 337, 338, 284, 241), (339, 285, 242, 284, 340), (341, 286, 243, 285, 342), (343, 287, 244, 286, 344), (345, 288, 245, 287, 346), (289, 246, 288, 347), (292, 249, 290), (294, 250, 291), (296, 251, 293), (298, 252, 295), (253, 297, 299), (348, 302, 301), (254, 302, 349, 303), (255, 303, 350, 304), (256, 304, 351, 305), (306, 305, 352, 353), (324, 354, 307, 273), (355, 308, 258, 307), (356, 309, 259, 308), (357, 310, 260, 309), (358, 311, 261, 310), (359, 312, 262, 311), (360, 313, 263, 312), (361, 314, 264, 313), (362, 363, 315, 314), (315, 364, 316, 265), (316, 365, 317, 266), (317, 366, 318, 267), (318, 367, 319, 268), (319, 368, 320, 269), (320, 369, 321, 270), (321, 370, 322, 271), (272, 322, 371, 323), (372, 325, 274, 323), (324, 275, 326, 373), (374, 327, 276, 325), (326, 277, 328, 375), (376, 329, 278, 327), (328, 279, 330, 377), (378, 331, 280, 329), (330, 306, 353, 379), (380, 381, 332, 331), (332, 382, 333, 281), (333, 383, 334, 282), (334, 384, 335, 283), (335, 385, 336), (340, 284, 338), (342, 285, 339), (344, 286, 341), (346, 287, 343), (347, 288, 345), (302, 348, 386, 387, 388, 349), (303, 349, 389, 350), (304, 350, 390, 351), (305, 351, 391, 352), (353, 352, 392, 393), (373, 394, 354, 324), (395, 355, 307, 354), (396, 356, 308, 355), (397, 357, 309, 356), (398, 358, 310, 357), (399, 359, 311, 358), (400, 360, 312, 359), (401, 361, 313, 360), (402, 362, 314, 361), (403, 404, 363, 362), (363, 405, 364, 315), (364, 406, 365, 316), (365, 407, 366, 317), (366, 408, 367, 318), (367, 409, 368, 319), (368, 410, 369, 320), (369, 411, 370, 321), (370, 412, 371, 322), (323, 371, 413, 372), (414, 374, 325, 372), (373, 326, 375, 415), (416, 376, 327, 374), (375, 328, 377, 417), (418, 378, 329, 376), (377, 330, 379, 419), (420, 380, 331, 378), (379, 353, 393, 421), (422, 423, 381, 380), (381, 424, 382, 332), (382, 425, 383, 333), (383, 426, 384, 334), (384, 427, 428, 429, 385, 335), (430, 431, 432, 388, 387), (349, 388, 433, 389), (350, 389, 434, 390), (351, 390, 435, 391), (352, 391, 436, 392), (393, 392, 437, 438), (415, 439, 394, 373), (440, 395, 354, 394), (441, 396, 355, 395), (442, 397, 356, 396), (443, 398, 357, 397), (444, 399, 358, 398), (445, 400, 359, 399), (446, 401, 360, 400), (447, 402, 361, 401), (448, 403, 362, 402), (449, 450, 404, 403), (404, 451, 405, 363), (405, 452, 406, 364), (406, 453, 407, 365), (407, 454, 408, 366), (408, 455, 409, 367), (409, 456, 410, 368), (410, 457, 411, 369), (411, 458, 412, 370), (412, 459, 413, 371), (372, 413, 460, 414), (461, 416, 374, 414), (415, 375, 417, 462), (463, 418, 376, 416), (417, 377, 419, 464), (465, 420, 378, 418), (419, 379, 421, 466), (467, 422, 380, 420), (421, 393, 438, 468), (469, 470, 423, 422), (423, 471, 424, 381), (424, 472, 425, 382), (425, 473, 426, 383), (426, 474, 427, 384), (428, 427, 475, 476, 477), (478, 431, 430), (431, 479, 480, 432), (388, 432, 481, 433), (389, 433, 482, 434), (390, 434, 483, 435), (391, 435, 484, 436), (392, 436, 485, 437), (438, 437, 486, 487), (462, 488, 439, 415), (489, 440, 394, 439), (490, 441, 395, 440), (491, 442, 396, 441), (492, 443, 397, 442), (493, 444, 398, 443), (494, 445, 399, 444), (495, 446, 400, 445), (496, 447, 401, 446), (497, 448, 402, 447), (498, 449, 403, 448), (450, 449, 499, 500), (450, 501, 451, 404), (451, 502, 452, 405), (452, 503, 453, 406), (453, 504, 454, 407), (454, 505, 455, 408), (455, 506, 456, 409), (456, 507, 457, 410), (457, 508, 458, 411), (458, 509, 459, 412), (459, 510, 460, 413), (414, 460, 511, 461), (512, 463, 416, 461), (462, 417, 464, 513), (514, 465, 418, 463), (464, 419, 466, 515), (516, 467, 420, 465), (466, 421, 468, 517), (518, 469, 422, 467), (468, 438, 487, 519), (487, 486, 470, 469), (470, 520, 471, 423), (471, 521, 472, 424), (472, 522, 473, 425), (473, 523, 474, 426), (474, 524, 475, 427), (475, 525, 526, 476), (477, 476, 527), (528, 529, 479, 431, 478), (479, 530, 531, 480), (432, 480, 532, 481), (433, 481, 533, 482), (434, 482, 534, 483), (435, 483, 535, 484), (436, 484, 536, 485), (437, 485, 537, 486), (513, 538, 488, 462), (539, 489, 439, 488), (540, 490, 440, 489), (541, 491, 441, 490), (542, 492, 442, 491), (543, 493, 443, 492), (544, 494, 444, 493), (545, 495, 445, 494), (546, 496, 446, 495), (547, 497, 447, 496), (548, 498, 448, 497), (449, 498, 549, 499), (501, 450, 500, 550), (500, 499, 551, 552), (501, 553, 502, 451), (502, 554, 503, 452), (503, 555, 504, 453), (504, 556, 505, 454), (505, 557, 506, 455), (506, 558, 507, 456), (507, 559, 508, 457), (508, 560, 509, 458), (509, 561, 510, 459), (510, 562, 511, 460), (461, 511, 563, 512), (564, 514, 463, 512), (513, 464, 515, 565), (566, 516, 465, 514), (515, 466, 517, 567), (568, 518, 467, 516), (517, 468, 519, 569), (519, 487, 469, 518), (486, 537, 520, 470), (520, 570, 521, 471), (521, 571, 522, 472), (522, 572, 523, 473), (523, 573, 524, 474), (524, 574, 525, 475), (525, 575, 576, 526), (527, 476, 526, 577, 578), (579, 529, 528), (529, 580, 530, 479), (530, 581, 582, 531), (480, 531, 583, 532), (481, 532, 584, 533), (482, 533, 585, 534), (483, 534, 586, 535), (484, 535, 587, 536), (485, 536, 588, 537), (565, 589, 538, 513), (590, 539, 488, 538), (591, 540, 489, 539), (592, 541, 490, 540), (593, 542, 491, 541), (594, 543, 492, 542), (595, 544, 493, 543), (596, 545, 494, 544), (597, 546, 495, 545), (598, 547, 496, 546), (599, 548, 497, 547), (498, 548, 600, 549), (499, 549, 601, 551), (553, 501, 550, 602), (550, 500, 552, 603), (552, 551, 604, 605), (553, 606, 554, 502), (554, 607, 555, 503), (555, 608, 556, 504), (556, 609, 557, 505), (557, 610, 558, 506), (558, 611, 559, 507), (559, 612, 560, 508), (560, 613, 561, 509), (561, 614, 562, 510), (562, 615, 563, 511), (512, 563, 616, 564), (617, 566, 514, 564), (565, 515, 567, 618), (619, 568, 516, 566), (567, 517, 569, 620), (569, 519, 518, 568), (537, 588, 570, 520), (570, 621, 571, 521), (571, 622, 572, 522), (572, 623, 573, 523), (573, 624, 574, 524), (574, 625, 575, 525), (575, 626, 627, 576), (526, 576, 628, 577), (578, 577, 629), (630, 580, 529, 579), (580, 631, 581, 530), (581, 632, 633, 582), (531, 582, 634, 583), (532, 583, 635, 584), (533, 584, 636, 585), (534, 585, 637, 586), (535, 586, 638, 587), (536, 587, 639, 588), (618, 640, 589, 565), (641, 590, 538, 589), (642, 591, 539, 590), (643, 592, 540, 591), (644, 593, 541, 592), (645, 594, 542, 593), (646, 595, 543, 594), (647, 596, 544, 595), (648, 597, 545, 596), (649, 598, 546, 597), (650, 599, 547, 598), (548, 599, 651, 600), (549, 600, 652, 601), (551, 601, 653, 604), (606, 553, 602, 654), (602, 550, 603, 655), (603, 552, 605, 656), (657, 658, 605, 604), (606, 659, 607, 554), (607, 660, 608, 555), (608, 661, 609, 556), (609, 662, 610, 557), (610, 663, 611, 558), (611, 664, 612, 559), (612, 665, 613, 560), (613, 666, 614, 561), (614, 667, 615, 562), (615, 668, 616, 563), (564, 616, 669, 617), (670, 619, 566, 617), (618, 567, 620, 671), (620, 569, 568, 619), (588, 639, 621, 570), (621, 672, 622, 571), (622, 673, 623, 572), (623, 674, 624, 573), (624, 675, 625, 574), (625, 676, 626, 575), (626, 677, 678, 627), (576, 627, 679, 628), (629, 577, 628, 680), (681, 682, 631, 580, 630), (631, 683, 632, 581), (632, 684, 685, 686, 633), (582, 633, 687, 634), (583, 634, 688, 635), (584, 635, 689, 636), (585, 636, 690, 637), (586, 637, 691, 638), (587, 638, 692, 639), (671, 693, 640, 618), (694, 641, 589, 640), (695, 642, 590, 641), (696, 643, 591, 642), (697, 644, 592, 643), (698, 645, 593, 644), (699, 646, 594, 645), (700, 647, 595, 646), (701, 648, 596, 647), (702, 649, 597, 648), (703, 650, 598, 649), (599, 650, 704, 651), (600, 651, 705, 652), (601, 652, 706, 653), (707, 657, 604, 653), (659, 606, 654, 708), (654, 602, 655, 709), (655, 603, 656, 710), (658, 711, 656, 605), (712, 713, 658, 657), (659, 714, 660, 607), (660, 715, 661, 608), (661, 716, 662, 609), (662, 717, 663, 610), (663, 718, 664, 611), (664, 719, 665, 612), (665, 720, 666, 613), (666, 721, 667, 614), (667, 722, 668, 615), (668, 723, 669, 616), (617, 669, 724, 670), (671, 620, 619, 670), (639, 692, 672, 621), (672, 725, 673, 622), (673, 726, 674, 623), (674, 727, 675, 624), (675, 728, 676, 625), (676, 729, 677, 626), (677, 730, 731, 732, 678), (627, 678, 733, 679), (680, 628, 679, 734, 735), (736, 737, 682, 681), (682, 738, 683, 631), (684, 632, 683, 739), (740, 741, 742, 685, 684, 739, 743), (685, 742, 744, 745, 746, 747, 686), (747, 687, 633, 686), (634, 687, 748, 688), (635, 688, 749, 689), (636, 689, 750, 690), (637, 690, 751, 691), (638, 691, 752, 692), (670, 724, 693, 671), (753, 694, 640, 693), (754, 695, 641, 694), (755, 696, 642, 695), (756, 697, 643, 696), (757, 698, 644, 697), (758, 699, 645, 698), (759, 700, 646, 699), (760, 701, 647, 700), (761, 702, 648, 701), (762, 703, 649, 702), (650, 703, 763, 704), (651, 704, 764, 705), (652, 705, 765, 706), (766, 707, 653, 706), (767, 712, 657, 707), (714, 659, 708, 768), (708, 654, 709, 769), (709, 655, 710, 770), (711, 771, 710, 656), (713, 772, 711, 658), (713, 712, 773, 774), (714, 775, 715, 660), (715, 776, 716, 661), (716, 777, 717, 662), (717, 778, 718, 663), (718, 779, 719, 664), (719, 780, 720, 665), (720, 781, 721, 666), (721, 782, 722, 667), (722, 783, 723, 668), (723, 784, 724, 669), (692, 752, 725, 672), (725, 785, 726, 673), (726, 786, 727, 674), (727, 787, 728, 675), (728, 788, 729, 676), (730, 677, 729, 789), (790, 791, 792, 731, 730, 789, 793), (731, 792, 794, 795, 796, 797, 732), (797, 733, 678, 732), (679, 733, 798, 734), (735, 734, 799, 800), (801, 737, 736), (737, 802, 738, 682), (739, 683, 738, 743), (802, 803, 740, 743, 738), (804, 805, 741, 740, 803, 806, 807), (741, 808, 809, 742), (742, 809, 810, 744), (745, 744, 811, 812, 813, 814, 815), (748, 746, 745, 815, 816), (746, 748, 687, 747), (688, 748, 816, 749), (689, 749, 817, 750), (690, 750, 818, 751), (691, 751, 819, 752), (784, 753, 693, 724), (820, 754, 694, 753), (821, 755, 695, 754), (822, 756, 696, 755), (823, 757, 697, 756), (824, 758, 698, 757), (825, 759, 699, 758), (826, 760, 700, 759), (827, 761, 701, 760), (828, 762, 702, 761), (703, 762, 829, 763), (704, 763, 830, 764), (705, 764, 831, 765), (832, 766, 706, 765), (833, 767, 707, 766), (712, 767, 834, 773), (775, 714, 768, 835), (768, 708, 769, 836), (769, 709, 770, 837), (771, 838, 770, 710), (772, 839, 771, 711), (772, 713, 774, 840), (774, 773, 841, 842), (775, 843, 776, 715), (776, 844, 777, 716), (777, 845, 778, 717), (778, 846, 779, 718), (779, 847, 780, 719), (780, 848, 781, 720), (781, 849, 782, 721), (782, 850, 783, 722), (783, 851, 784, 723), (752, 819, 785, 725), (785, 852, 786, 726), (786, 853, 787, 727), (787, 854, 788, 728), (789, 729, 788, 793), (854, 855, 790, 793, 788), (812, 811, 791, 790, 855, 856, 857), (791, 858, 859, 792), (792, 859, 860, 794), (795, 794, 861, 862, 863, 864, 865), (798, 796, 795, 865, 866), (796, 798, 733, 797), (734, 798, 866, 799), (800, 799, 867), (868, 869, 802, 737, 801), (803, 802, 869, 806), (870, 871, 804, 807, 872), (873, 874, 805, 804, 871, 875, 876), (805, 877, 808, 741), (806, 869, 872, 807), (808, 878, 879, 809), (809, 879, 880, 810), (744, 810, 881, 811), (812, 882, 883, 813), (813, 883, 884, 814), (814, 884, 816, 815), (749, 816, 884, 817), (750, 817, 885, 818), (751, 818, 886, 819), (851, 820, 753, 784), (887, 821, 754, 820), (888, 822, 755, 821), (889, 823, 756, 822), (890, 824, 757, 823), (891, 825, 758, 824), (892, 826, 759, 825), (893, 827, 760, 826), (894, 828, 761, 827), (762, 828, 895, 829), (763, 829, 896, 830), (764, 830, 897, 831), (898, 832, 765, 831), (899, 833, 766, 832), (767, 833, 900, 834), (773, 834, 901, 841), (843, 775, 835, 902), (835, 768, 836, 903), (836, 769, 837, 904), (838, 905, 837, 770), (839, 906, 838, 771), (839, 772, 840, 907), (840, 774, 842, 908), (842, 841, 909, 910), (843, 911, 844, 776), (844, 912, 845, 777), (845, 913, 846, 778), (846, 914, 847, 779), (847, 915, 848, 780), (848, 916, 849, 781), (849, 917, 850, 782), (850, 918, 851, 783), (819, 886, 852, 785), (852, 919, 853, 786), (853, 920, 854, 787), (855, 854, 920, 856), (857, 921, 882, 812), (811, 881, 858, 791), (856, 920, 921, 857), (858, 922, 923, 859), (859, 923, 924, 860), (794, 860, 925, 861), (862, 861, 874, 873, 926, 927, 928), (929, 863, 862, 928, 930), (863, 929, 931, 864), (864, 931, 866, 865), (867, 799, 866, 931, 932), (933, 872, 869, 868), (934, 870, 872, 933), (871, 870, 935, 875), (936, 873, 876, 937), (874, 938, 877, 805), (937, 876, 875, 935, 939), (877, 940, 878, 808), (878, 941, 942, 879), (879, 942, 943, 880), (810, 880, 944, 881), (885, 883, 882, 945), (817, 884, 883, 885), (818, 885, 945, 886), (918, 887, 820, 851), (946, 888, 821, 887), (947, 889, 822, 888), (948, 890, 823, 889), (949, 891, 824, 890), (950, 892, 825, 891), (951, 893, 826, 892), (952, 894, 827, 893), (828, 894, 953, 895), (829, 895, 954, 896), (830, 896, 955, 897), (956, 898, 831, 897), (957, 899, 832, 898), (833, 899, 958, 900), (834, 900, 959, 901), (841, 901, 960, 909), (911, 843, 902, 961), (902, 835, 903, 962), (903, 836, 904, 963), (905, 964, 904, 837), (906, 965, 905, 838), (906, 839, 907, 966), (907, 840, 908, 967), (908, 842, 910, 968), (910, 909, 969, 970), (911, 971, 912, 844), (912, 972, 913, 845), (913, 973, 914, 846), (914, 974, 915, 847), (915, 975, 916, 848), (916, 976, 917, 849), (917, 977, 918, 850), (886, 945, 919, 852), (919, 921, 920, 853), (945, 882, 921, 919), (881, 944, 922, 858), (922, 978, 979, 923), (923, 979, 980, 924), (860, 924, 981, 925), (861, 925, 938, 874), (982, 926, 873, 936), (983, 984, 927, 926, 982), (927, 984, 930, 928), (985, 929, 930, 986), (932, 931, 929, 985), (987, 935, 870, 934), (938, 988, 940, 877), (939, 935, 987), (940, 989, 941, 878), (941, 990, 991, 942), (942, 991, 992, 943), (880, 943, 993, 944), (977, 946, 887, 918), (994, 947, 888, 946), (995, 948, 889, 947), (996, 949, 890, 948), (997, 950, 891, 949), (998, 951, 892, 950), (999, 952, 893, 951), (894, 952, 1000, 953), (895, 953, 1001, 954), (896, 954, 1002, 955), (1003, 956, 897, 955), (1004, 957, 898, 956), (899, 957, 1005, 958), (900, 958, 1006, 959), (901, 959, 1007, 960), (909, 960, 1008, 969), (971, 911, 961, 1009), (961, 902, 962, 1010), (962, 903, 963, 1011), (964, 1012, 963, 904), (965, 1013, 964, 905), (965, 906, 966, 1014), (966, 907, 967, 1015), (967, 908, 968, 1016), (968, 910, 970, 1017), (970, 969, 1018, 1019), (971, 1020, 972, 912), (972, 1021, 973, 913), (973, 1022, 974, 914), (974, 1023, 975, 915), (975, 1024, 976, 916), (976, 1025, 977, 917), (944, 993, 978, 922), (978, 1026, 1027, 979), (979, 1027, 1028, 980), (924, 980, 1029, 981), (925, 981, 988, 938), (1030, 984, 983), (986, 930, 984, 1030), (988, 1031, 989, 940), (989, 1032, 990, 941), (990, 1033, 1034, 991), (991, 1034, 1035, 992), (943, 992, 1036, 993), (1025, 994, 946, 977), (1037, 995, 947, 994), (1038, 996, 948, 995), (1039, 997, 949, 996), (1040, 998, 950, 997), (1041, 999, 951, 998), (952, 999, 1042, 1000), (953, 1000, 1043, 1001), (954, 1001, 1044, 1002), (1045, 1003, 955, 1002), (1046, 1004, 956, 1003), (957, 1004, 1047, 1005), (958, 1005, 1048, 1006), (959, 1006, 1049, 1007), (960, 1007, 1050, 1008), (969, 1008, 1051, 1018), (1020, 971, 1009, 1052), (1009, 961, 1010, 1053), (1010, 962, 1011, 1054), (1012, 1055, 1011, 963), (1013, 1056, 1012, 964), (1013, 965, 1014, 1057), (1014, 966, 1015, 1058), (1015, 967, 1016, 1059), (1016, 968, 1017, 1060), (1017, 970, 1019, 1061), (1062, 1063, 1019, 1018), (1020, 1064, 1021, 972), (1021, 1065, 1022, 973), (1022, 1066, 1023, 974), (1023, 1067, 1024, 975), (1024, 1068, 1025, 976), (993, 1036, 1026, 978), (1026, 1069, 1070, 1027), (1027, 1070, 1071, 1028), (980, 1028, 1072, 1029), (981, 1029, 1031, 988), (1031, 1073, 1032, 989), (1032, 1074, 1033, 990), (1033, 1075, 1034), (1034, 1075, 1035), (992, 1035, 1076, 1036), (1068, 1037, 994, 1025), (1077, 1038, 995, 1037), (1078, 1039, 996, 1038), (1079, 1040, 997, 1039), (1080, 1041, 998, 1040), (999, 1041, 1081, 1042), (1000, 1042, 1082, 1043), (1001, 1043, 1083, 1044), (1084, 1045, 1002, 1044), (1085, 1046, 1003, 1045), (1004, 1046, 1086, 1047), (1005, 1047, 1087, 1048), (1006, 1048, 1088, 1049), (1007, 1049, 1089, 1050), (1008, 1050, 1090, 1051), (1091, 1062, 1018, 1051), (1064, 1020, 1052, 1092), (1052, 1009, 1053, 1093), (1053, 1010, 1054, 1094), (1055, 1095, 1054, 1011), (1056, 1096, 1055, 1012), (1056, 1013, 1057, 1097), (1057, 1014, 1058, 1098), (1058, 1015, 1059, 1099), (1059, 1016, 1060, 1100), (1060, 1017, 1061, 1101), (1063, 1102, 1061, 1019), (1103, 1063, 1062, 1104), (1064, 1105, 1065, 1021), (1065, 1106, 1066, 1022), (1066, 1107, 1067, 1023), (1067, 1108, 1068, 1024), (1036, 1076, 1069, 1026), (1069, 1075, 1070), (1070, 1075, 1071), (1028, 1071, 1109, 1072), (1029, 1072, 1073, 1031), (1073, 1110, 1074, 1032), (1074, 1075, 1033), (1035, 1075, 1076), (1108, 1077, 1037, 1068), (1111, 1078, 1038, 1077), (1112, 1079, 1039, 1078), (1113, 1080, 1040, 1079), (1041, 1080, 1114, 1081), (1042, 1081, 1115, 1082), (1043, 1082, 1116, 1083), (1117, 1084, 1044, 1083), (1118, 1085, 1045, 1084), (1046, 1085, 1119, 1086), (1047, 1086, 1120, 1087), (1048, 1087, 1121, 1088), (1049, 1088, 1122, 1089), (1050, 1089, 1123, 1090), (1124, 1091, 1051, 1090), (1104, 1062, 1091, 1125), (1105, 1064, 1092, 1126), (1092, 1052, 1093, 1127), (1093, 1053, 1094, 1128), (1095, 1129, 1094, 1054), (1096, 1130, 1095, 1055), (1096, 1056, 1097, 1131), (1097, 1057, 1098, 1132), (1098, 1058, 1099, 1133), (1099, 1059, 1100, 1134), (1100, 1060, 1101, 1135), (1102, 1136, 1101, 1061), (1137, 1102, 1063, 1103), (1103, 1104, 1138, 1139), (1105, 1140, 1106, 1065), (1106, 1141, 1107, 1066), (1107, 1142, 1108, 1067), (1076, 1075, 1069), (1071, 1075, 1109), (1072, 1109, 1110, 1073), (1110, 1075, 1074), (1142, 1111, 1077, 1108), (1143, 1112, 1078, 1111), (1144, 1113, 1079, 1112), (1080, 1113, 1145, 1114), (1081, 1114, 1146, 1115), (1082, 1115, 1147, 1116), (1148, 1117, 1083, 1116), (1149, 1118, 1084, 1117), (1085, 1118, 1150, 1119), (1086, 1119, 1151, 1120), (1087, 1120, 1152, 1121), (1088, 1121, 1153, 1122), (1089, 1122, 1154, 1123), (1155, 1124, 1090, 1123), (1125, 1091, 1124, 1156), (1104, 1125, 1157, 1138), (1140, 1105, 1126, 1158), (1126, 1092, 1127, 1159), (1127, 1093, 1128, 1160), (1129, 1161, 1128, 1094), (1130, 1162, 1129, 1095), (1130, 1096, 1131, 1163), (1131, 1097, 1132, 1164), (1132, 1098, 1133, 1165), (1133, 1099, 1134, 1166), (1134, 1100, 1135, 1167), (1136, 1168, 1135, 1101), (1169, 1136, 1102, 1137), (1137, 1103, 1139, 1170), (1139, 1138, 1171, 1172), (1140, 1173, 1141, 1106), (1141, 1174, 1142, 1107), (1109, 1075, 1110), (1174, 1143, 1111, 1142), (1175, 1144, 1112, 1143), (1113, 1144, 1176, 1145), (1114, 1145, 1177, 1146), (1115, 1146, 1178, 1147), (1179, 1148, 1116, 1147), (1180, 1149, 1117, 1148), (1118, 1149, 1181, 1150), (1119, 1150, 1182, 1151), (1120, 1151, 1183, 1152), (1121, 1152, 1184, 1153), (1122, 1153, 1185, 1154), (1186, 1155, 1123, 1154), (1156, 1124, 1155, 1187), (1125, 1156, 1188, 1157), (1138, 1157, 1189, 1171), (1173, 1140, 1158, 1190), (1158, 1126, 1159, 1191), (1159, 1127, 1160, 1192), (1161, 1193, 1160, 1128), (1162, 1194, 1161, 1129), (1162, 1130, 1163, 1195), (1163, 1131, 1164, 1196), (1164, 1132, 1165, 1197), (1165, 1133, 1166, 1198), (1166, 1134, 1167, 1199), (1168, 1200, 1167, 1135), (1201, 1168, 1136, 1169), (1169, 1137, 1170, 1202), (1170, 1139, 1172, 1203), (1204, 1172, 1171, 1205), (1173, 1206, 1174, 1141), (1206, 1175, 1143, 1174), (1144, 1175, 1207, 1176), (1145, 1176, 1208, 1177), (1146, 1177, 1209, 1178), (1210, 1179, 1147, 1178), (1211, 1180, 1148, 1179), (1149, 1180, 1212, 1181), (1150, 1181, 1213, 1182), (1151, 1182, 1214, 1183), (1152, 1183, 1215, 1184), (1153, 1184, 1216, 1185), (1217, 1186, 1154, 1185), (1187, 1155, 1186, 1218), (1156, 1187, 1219, 1188), (1157, 1188, 1220, 1189), (1205, 1171, 1189, 1221), (1206, 1173, 1190, 1222), (1190, 1158, 1191, 1223), (1191, 1159, 1192, 1224), (1193, 1225, 1192, 1160), (1194, 1226, 1193, 1161), (1194, 1162, 1195, 1227), (1195, 1163, 1196, 1228), (1196, 1164, 1197, 1229), (1197, 1165, 1198, 1230), (1198, 1166, 1199, 1231), (1200, 1232, 1199, 1167), (1233, 1200, 1168, 1201), (1201, 1169, 1202, 1234), (1202, 1170, 1203, 1235), (1236, 1203, 1172, 1204), (1204, 1205, 1237, 1238), (1175, 1206, 1222, 1207), (1176, 1207, 1239, 1208), (1177, 1208, 1240, 1209), (1241, 1210, 1178, 1209), (1242, 1211, 1179, 1210), (1180, 1211, 1243, 1212), (1181, 1212, 1244, 1213), (1182, 1213, 1245, 1214), (1183, 1214, 1246, 1215), (1184, 1215, 1247, 1216), (1248, 1217, 1185, 1216), (1218, 1186, 1217, 1249), (1187, 1218, 1250, 1219), (1188, 1219, 1251, 1220), (1221, 1189, 1220, 1252), (1205, 1221, 1253, 1237), (1222, 1190, 1223, 1254), (1223, 1191, 1224, 1255), (1225, 1256, 1224, 1192), (1226, 1257, 1225, 1193), (1226, 1194, 1227, 1258), (1227, 1195, 1228, 1259), (1228, 1196, 1229, 1260), (1229, 1197, 1230, 1261), (1230, 1198, 1231, 1262), (1232, 1263, 1231, 1199), (1264, 1232, 1200, 1233), (1233, 1201, 1234, 1265), (1234, 1202, 1235, 1266), (1267, 1235, 1203, 1236), (1236, 1204, 1238, 1268), (1238, 1237, 1269, 1270), (1207, 1222, 1254, 1239), (1208, 1239, 1271, 1240), (1272, 1241, 1209, 1240), (1273, 1242, 1210, 1241), (1211, 1242, 1274, 1243), (1212, 1243, 1275, 1244), (1213, 1244, 1276, 1245), (1214, 1245, 1277, 1246), (1215, 1246, 1278, 1247), (1279, 1248, 1216, 1247), (1249, 1217, 1248, 1280), (1218, 1249, 1281, 1250), (1219, 1250, 1282, 1251), (1252, 1220, 1251, 1283), (1221, 1252, 1284, 1253), (1237, 1253, 1285, 1269), (1254, 1223, 1255, 1286), (1256, 1287, 1255, 1224), (1257, 1288, 1256, 1225), (1257, 1226, 1258, 1289), (1258, 1227, 1259, 1290), (1259, 1228, 1260, 1291), (1260, 1229, 1261, 1292), (1261, 1230, 1262, 1293), (1263, 1294, 1262, 1231), (1295, 1263, 1232, 1264), (1264, 1233, 1265, 1296), (1265, 1234, 1266, 1297), (1298, 1266, 1235, 1267), (1267, 1236, 1268, 1299), (1268, 1238, 1270, 1300), (1301, 1270, 1269, 1302), (1239, 1254, 1286, 1271), (1303, 1272, 1240, 1271), (1304, 1273, 1241, 1272), (1242, 1273, 1305, 1274), (1243, 1274, 1306, 1275), (1244, 1275, 1307, 1276), (1245, 1276, 1308, 1277), (1246, 1277, 1309, 1278), (1310, 1279, 1247, 1278), (1280, 1248, 1279, 1311), (1249, 1280, 1312, 1281), (1250, 1281, 1313, 1282), (1283, 1251, 1282, 1314), (1252, 1283, 1315, 1284), (1253, 1284, 1316, 1285), (1302, 1269, 1285, 1317), (1287, 1318, 1286, 1255), (1288, 1319, 1287, 1256), (1288, 1257, 1289, 1320), (1289, 1258, 1290, 1321), (1290, 1259, 1291, 1322), (1291, 1260, 1292, 1323), (1292, 1261, 1293, 1324), (1294, 1325, 1293, 1262), (1326, 1294, 1263, 1295), (1295, 1264, 1296, 1327), (1296, 1265, 1297, 1328), (1329, 1297, 1266, 1298), (1298, 1267, 1299, 1330), (1299, 1268, 1300, 1331), (1332, 1300, 1270, 1301), (1301, 1302, 1333, 1334), (1318, 1303, 1271, 1286), (1335, 1304, 1272, 1303), (1273, 1304, 1336, 1305), (1274, 1305, 1337, 1306), (1275, 1306, 1338, 1307), (1276, 1307, 1339, 1308), (1277, 1308, 1340, 1309), (1341, 1310, 1278, 1309), (1311, 1279, 1310, 1342), (1280, 1311, 1343, 1312), (1281, 1312, 1344, 1313), (1314, 1282, 1313, 1345), (1283, 1314, 1346, 1315), (1284, 1315, 1347, 1316), (1317, 1285, 1316, 1348), (1302, 1317, 1349, 1333), (1319, 1350, 1318, 1287), (1319, 1288, 1320, 1351), (1320, 1289, 1321, 1352), (1321, 1290, 1322, 1353), (1322, 1291, 1323, 1354), (1323, 1292, 1324, 1355), (1325, 1356, 1324, 1293), (1357, 1325, 1294, 1326), (1326, 1295, 1327, 1358), (1327, 1296, 1328, 1359), (1360, 1328, 1297, 1329), (1329, 1298, 1330, 1361), (1330, 1299, 1331, 1362), (1363, 1331, 1300, 1332), (1332, 1301, 1334, 1364), (1334, 1333, 1365, 1366), (1350, 1335, 1303, 1318), (1304, 1335, 1367, 1336), (1305, 1336, 1368, 1337), (1306, 1337, 1369, 1338), (1307, 1338, 1370, 1339), (1308, 1339, 1371, 1340), (1372, 1341, 1309, 1340), (1342, 1310, 1341, 1373), (1311, 1342, 1374, 1343), (1312, 1343, 1375, 1344), (1345, 1313, 1344, 1376), (1314, 1345, 1377, 1346), (1315, 1346, 1378, 1347), (1348, 1316, 1347, 1379), (1317, 1348, 1380, 1349), (1333, 1349, 1381, 1365), (1350, 1319, 1351, 1382), (1351, 1320, 1352, 1383), (1352, 1321, 1353, 1384), (1353, 1322, 1354, 1385), (1354, 1323, 1355, 1386), (1356, 1387, 1355, 1324), (1388, 1356, 1325, 1357), (1357, 1326, 1358, 1389), (1358, 1327, 1359, 1390), (1391, 1359, 1328, 1360), (1360, 1329, 1361, 1392), (1361, 1330, 1362, 1393), (1394, 1362, 1331, 1363), (1363, 1332, 1364, 1395), (1364, 1334, 1366, 1396), (1366, 1365, 1397, 1398), (1335, 1350, 1382, 1367), (1336, 1367, 1399, 1368), (1337, 1368, 1400, 1369), (1338, 1369, 1401, 1370), (1339, 1370, 1402, 1371), (1403, 1372, 1340, 1371), (1373, 1341, 1372, 1404), (1342, 1373, 1405, 1374), (1343, 1374, 1406, 1375), (1376, 1344, 1375, 1407), (1345, 1376, 1408, 1377), (1346, 1377, 1409, 1378), (1379, 1347, 1378, 1410), (1348, 1379, 1411, 1380), (1349, 1380, 1412, 1381), (1365, 1381, 1413, 1397), (1382, 1351, 1383, 1414), (1383, 1352, 1384, 1415), (1384, 1353, 1385, 1416), (1385, 1354, 1386, 1417), (1387, 1418, 1386, 1355), (1419, 1387, 1356, 1388), (1388, 1357, 1389, 1420), (1389, 1358, 1390, 1421), (1422, 1390, 1359, 1391), (1391, 1360, 1392, 1423), (1392, 1361, 1393, 1424), (1425, 1393, 1362, 1394), (1394, 1363, 1395, 1426), (1395, 1364, 1396, 1427), (1396, 1366, 1398, 1428), (1429, 1398, 1397, 1430), (1367, 1382, 1414, 1399), (1368, 1399, 1431, 1400), (1369, 1400, 1432, 1401), (1370, 1401, 1433, 1402), (1434, 1403, 1371, 1402), (1404, 1372, 1403, 1435), (1373, 1404, 1436, 1405), (1374, 1405, 1437, 1406), (1407, 1375, 1406, 1438), (1376, 1407, 1439, 1408), (1377, 1408, 1440, 1409), (1410, 1378, 1409, 1441), (1379, 1410, 1442, 1411), (1380, 1411, 1443, 1412), (1381, 1412, 1444, 1413), (1430, 1397, 1413, 1445), (1414, 1383, 1415, 1446), (1415, 1384, 1416, 1447), (1416, 1385, 1417, 1448), (1418, 1449, 1417, 1386), (1450, 1418, 1387, 1419), (1419, 1388, 1420, 1451), (1420, 1389, 1421, 1452), (1453, 1421, 1390, 1422), (1422, 1391, 1423, 1454), (1423, 1392, 1424, 1455), (1456, 1424, 1393, 1425), (1425, 1394, 1426, 1457), (1426, 1395, 1427, 1458), (1427, 1396, 1428, 1459), (1460, 1428, 1398, 1429), (1429, 1430, 1461, 1462), (1399, 1414, 1446, 1431), (1400, 1431, 1463, 1432), (1401, 1432, 1464, 1433), (1465, 1434, 1402, 1433), (1435, 1403, 1434, 1466), (1404, 1435, 1467, 1436), (1405, 1436, 1468, 1437), (1438, 1406, 1437, 1469), (1407, 1438, 1470, 1439), (1408, 1439, 1471, 1440), (1441, 1409, 1440, 1472), (1410, 1441, 1473, 1442), (1411, 1442, 1474, 1443), (1412, 1443, 1475, 1444), (1445, 1413, 1444, 1476), (1430, 1445, 1477, 1461), (1446, 1415, 1447, 1478), (1447, 1416, 1448, 1479), (1449, 1480, 1448, 1417), (1481, 1449, 1418, 1450), (1450, 1419, 1451, 1482), (1451, 1420, 1452, 1483), (1484, 1452, 1421, 1453), (1453, 1422, 1454, 1485), (1454, 1423, 1455, 1486), (1487, 1455, 1424, 1456), (1456, 1425, 1457, 1488), (1457, 1426, 1458, 1489), (1458, 1427, 1459, 1490), (1491, 1459, 1428, 1460), (1460, 1429, 1462, 1492), (1462, 1461, 1493, 1494), (1431, 1446, 1478, 1463), (1432, 1463, 1495, 1464), (1496, 1465, 1433, 1464), (1466, 1434, 1465, 1497), (1435, 1466, 1498, 1467), (1436, 1467, 1499, 1468), (1469, 1437, 1468, 1500), (1438, 1469, 1501, 1470), (1439, 1470, 1502, 1471), (1472, 1440, 1471, 1503), (1441, 1472, 1504, 1473), (1442, 1473, 1505, 1474), (1443, 1474, 1506, 1475), (1476, 1444, 1475, 1507), (1445, 1476, 1508, 1477), (1461, 1477, 1509, 1493), (1478, 1447, 1479, 1510), (1480, 1511, 1479, 1448), (1512, 1480, 1449, 1481), (1481, 1450, 1482, 1513), (1482, 1451, 1483, 1514), (1515, 1483, 1452, 1484), (1484, 1453, 1485, 1516), (1485, 1454, 1486, 1517), (1518, 1486, 1455, 1487), (1487, 1456, 1488, 1519), (1488, 1457, 1489, 1520), (1489, 1458, 1490, 1521), (1522, 1490, 1459, 1491), (1491, 1460, 1492, 1523), (1492, 1462, 1494, 1524), (1494, 1493, 1525, 1526), (1463, 1478, 1510, 1495), (1527, 1496, 1464, 1495), (1497, 1465, 1496, 1528), (1466, 1497, 1529, 1498), (1467, 1498, 1530, 1499), (1500, 1468, 1499, 1531), (1469, 1500, 1532, 1501), (1470, 1501, 1533, 1502), (1503, 1471, 1502, 1534), (1472, 1503, 1535, 1504), (1473, 1504, 1536, 1505), (1474, 1505, 1537, 1506), (1507, 1475, 1506, 1538), (1476, 1507, 1539, 1508), (1477, 1508, 1540, 1509), (1493, 1509, 1541, 1525), (1511, 1542, 1510, 1479), (1543, 1511, 1480, 1512), (1512, 1481, 1513, 1544), (1513, 1482, 1514, 1545), (1546, 1514, 1483, 1515), (1515, 1484, 1516, 1547), (1516, 1485, 1517, 1548), (1549, 1517, 1486, 1518), (1518, 1487, 1519, 1550), (1519, 1488, 1520, 1551), (1520, 1489, 1521, 1552), (1553, 1521, 1490, 1522), (1522, 1491, 1523, 1554), (1523, 1492, 1524, 1555), (1524, 1494, 1526, 1556), (1557, 1526, 1525, 1558), (1542, 1527, 1495, 1510), (1528, 1496, 1527, 1559), (1497, 1528, 1560, 1529), (1498, 1529, 1561, 1530), (1531, 1499, 1530, 1562), (1500, 1531, 1563, 1532), (1501, 1532, 1564, 1533), (1534, 1502, 1533, 1565), (1503, 1534, 1566, 1535), (1504, 1535, 1567, 1536), (1505, 1536, 1568, 1537), (1538, 1506, 1537, 1569), (1507, 1538, 1570, 1539), (1508, 1539, 1571, 1540), (1509, 1540, 1572, 1541), (1558, 1525, 1541, 1573), (1574, 1542, 1511, 1543), (1543, 1512, 1544, 1575), (1544, 1513, 1545, 1576), (1577, 1545, 1514, 1546), (1546, 1515, 1547, 1578), (1547, 1516, 1548, 1579), (1580, 1548, 1517, 1549), (1549, 1518, 1550, 1581), (1550, 1519, 1551, 1582), (1551, 1520, 1552, 1583), (1584, 1552, 1521, 1553), (1553, 1522, 1554, 1585), (1554, 1523, 1555, 1586), (1555, 1524, 1556, 1587), (1588, 1556, 1526, 1557), (1557, 1558, 1589, 1590), (1559, 1527, 1542, 1574), (1528, 1559, 1591, 1560), (1529, 1560, 1592, 1561), (1562, 1530, 1561, 1593), (1531, 1562, 1594, 1563), (1532, 1563, 1595, 1564), (1565, 1533, 1564, 1596), (1534, 1565, 1597, 1566), (1535, 1566, 1598, 1567), (1536, 1567, 1599, 1568), (1569, 1537, 1568, 1600), (1538, 1569, 1601, 1570), (1539, 1570, 1602, 1571), (1540, 1571, 1603, 1572), (1573, 1541, 1572, 1604), (1558, 1573, 1605, 1589), (1574, 1543, 1575, 1606), (1575, 1544, 1576, 1607), (1608, 1576, 1545, 1577), (1577, 1546, 1578, 1609), (1578, 1547, 1579, 1610), (1611, 1579, 1548, 1580), (1580, 1549, 1581, 1612), (1581, 1550, 1582, 1613), (1582, 1551, 1583, 1614), (1615, 1583, 1552, 1584), (1584, 1553, 1585, 1616), (1585, 1554, 1586, 1617), (1586, 1555, 1587, 1618), (1619, 1587, 1556, 1588), (1588, 1557, 1590, 1620), (1590, 1589, 1621, 1622), (1559, 1574, 1606, 1591), (1560, 1591, 1623, 1592), (1593, 1561, 1592, 1624), (1562, 1593, 1625, 1594), (1563, 1594, 1626, 1595), (1596, 1564, 1595, 1627), (1565, 1596, 1628, 1597), (1566, 1597, 1629, 1598), (1567, 1598, 1630, 1599), (1600, 1568, 1599, 1631), (1569, 1600, 1632, 1601), (1570, 1601, 1633, 1602), (1571, 1602, 1634, 1603), (1604, 1572, 1603, 1635), (1573, 1604, 1636, 1605), (1589, 1605, 1637, 1621), (1606, 1575, 1607, 1638), (1639, 1607, 1576, 1608), (1608, 1577, 1609, 1640), (1609, 1578, 1610, 1641), (1642, 1610, 1579, 1611), (1611, 1580, 1612, 1643), (1612, 1581, 1613, 1644), (1613, 1582, 1614, 1645), (1646, 1614, 1583, 1615), (1615, 1584, 1616, 1647), (1616, 1585, 1617, 1648), (1617, 1586, 1618, 1649), (1650, 1618, 1587, 1619), (1619, 1588, 1620, 1651), (1620, 1590, 1622, 1652), (1622, 1621, 1653, 1654), (1591, 1606, 1638, 1623), (1624, 1592, 1623, 1655), (1593, 1624, 1656, 1625), (1594, 1625, 1657, 1626), (1627, 1595, 1626, 1658), (1596, 1627, 1659, 1628), (1597, 1628, 1660, 1629), (1598, 1629, 1661, 1630), (1631, 1599, 1630, 1662), (1600, 1631, 1663, 1632), (1601, 1632, 1664, 1633), (1602, 1633, 1665, 1634), (1635, 1603, 1634, 1666), (1604, 1635, 1667, 1636), (1605, 1636, 1668, 1637), (1621, 1637, 1669, 1653), (1670, 1638, 1607, 1639), (1639, 1608, 1640, 1671), (1640, 1609, 1641, 1672), (1673, 1641, 1610, 1642), (1642, 1611, 1643, 1674), (1643, 1612, 1644, 1675), (1644, 1613, 1645, 1676), (1677, 1645, 1614, 1646), (1646, 1615, 1647, 1678), (1647, 1616, 1648, 1679), (1648, 1617, 1649, 1680), (1681, 1649, 1618, 1650), (1650, 1619, 1651, 1682), (1651, 1620, 1652, 1683), (1652, 1622, 1654, 1684), (1654, 1653, 1685, 1686), (1655, 1623, 1638, 1670), (1624, 1655, 1687, 1656), (1625, 1656, 1688, 1657), (1658, 1626, 1657, 1689), (1627, 1658, 1690, 1659), (1628, 1659, 1691, 1660), (1629, 1660, 1692, 1661), (1662, 1630, 1661, 1693), (1631, 1662, 1694, 1663), (1632, 1663, 1695, 1664), (1633, 1664, 1696, 1665), (1666, 1634, 1665, 1697), (1635, 1666, 1698, 1667), (1636, 1667, 1699, 1668), (1637, 1668, 1700, 1669), (1653, 1669, 1701, 1685), (1670, 1639, 1671, 1702), (1671, 1640, 1672, 1703), (1704, 1672, 1641, 1673), (1673, 1642, 1674, 1705), (1674, 1643, 1675, 1706), (1675, 1644, 1676, 1707), (1708, 1676, 1645, 1677), (1677, 1646, 1678, 1709), (1678, 1647, 1679, 1710), (1679, 1648, 1680, 1711), (1712, 1680, 1649, 1681), (1681, 1650, 1682, 1713), (1682, 1651, 1683, 1714), (1683, 1652, 1684, 1715), (1684, 1654, 1686, 1716), (1717, 1686, 1685, 1718), (1655, 1670, 1702, 1687), (1656, 1687, 1719, 1688), (1689, 1657, 1688, 1720), (1658, 1689, 1721, 1690), (1659, 1690, 1722, 1691), (1660, 1691, 1723, 1692), (1693, 1661, 1692, 1724), (1662, 1693, 1725, 1694), (1663, 1694, 1726, 1695), (1664, 1695, 1727, 1696), (1697, 1665, 1696, 1728), (1666, 1697, 1729, 1698), (1667, 1698, 1730, 1699), (1668, 1699, 1731, 1700), (1669, 1700, 1732, 1701), (1718, 1685, 1701, 1733), (1702, 1671, 1703, 1734), (1735, 1703, 1672, 1704), (1704, 1673, 1705, 1736), (1705, 1674, 1706, 1737), (1706, 1675, 1707, 1738), (1739, 1707, 1676, 1708), (1708, 1677, 1709, 1740), (1709, 1678, 1710, 1741), (1710, 1679, 1711, 1742), (1743, 1711, 1680, 1712), (1712, 1681, 1713, 1744), (1713, 1682, 1714, 1745), (1714, 1683, 1715, 1746), (1715, 1684, 1716, 1747), (1748, 1716, 1686, 1717), (1749, 1750, 1751, 1752, 1753, 1754, 1755, 1756, 1757, 1758, 1759, 1760, 1761, 1762, 1763, 1764, 1765, 1766, 1767, 1768, 1769, 1770, 1771, 1748, 1717, 1718, 1733, 1772, 1773, 1774, 1775, 1776), (1687, 1702, 1734, 1719), (1720, 1688, 1719, 1777), (1689, 1720, 1778, 1721), (1690, 1721, 1779, 1722), (1691, 1722, 1780, 1723), (1724, 1692, 1723, 1781), (1693, 1724, 1782, 1725), (1694, 1725, 1783, 1726), (1695, 1726, 1784, 1727), (1728, 1696, 1727, 1785), (1697, 1728, 1786, 1729), (1698, 1729, 1787, 1730), (1699, 1730, 1788, 1731), (1700, 1731, 1789, 1732), (1733, 1701, 1732, 1772), (1790, 1734, 1703, 1735), (1735, 1704, 1736, 1791), (1736, 1705, 1737, 1792), (1737, 1706, 1738, 1793), (1794, 1738, 1707, 1739), (1739, 1708, 1740, 1795), (1740, 1709, 1741, 1796), (1741, 1710, 1742, 1797), (1798, 1742, 1711, 1743), (1743, 1712, 1744, 1799), (1744, 1713, 1745, 1800), (1745, 1714, 1746, 1801), (1746, 1715, 1747, 1802), (1771, 1747, 1716, 1748), (1776, 1803, 1804, 1749), (1749, 1804, 1805, 1750), (1750, 1805, 1806, 1751), (1751, 1806, 1807, 1752), (1752, 1807, 1808, 1753), (1753, 1808, 1809, 1754), (1754, 1809, 1810, 1755), (1755, 1810, 1811, 1756), (1756, 1811, 1812, 1757), (1757, 1812, 1813, 1758), (1758, 1813, 1814, 1759), (1759, 1814, 1815, 1760), (1760, 1815, 1816, 1761), (1761, 1816, 1817, 1762), (1762, 1817, 1818, 1763), (1763, 1818, 1819, 1764), (1764, 1819, 1820, 1765), (1765, 1820, 1821, 1766), (1766, 1821, 1822, 1767), (1767, 1822, 1823, 1768), (1768, 1823, 1824, 1769), (1769, 1824, 1802, 1770), (1770, 1802, 1747, 1771), (1772, 1732, 1789, 1773), (1773, 1789, 1825, 1774), (1774, 1825, 1826, 1775), (1775, 1826, 1803, 1776), (1777, 1719, 1734, 1790), (1720, 1777, 1827, 1778), (1721, 1778, 1828, 1779), (1722, 1779, 1829, 1780), (1781, 1723, 1780, 1830), (1724, 1781, 1831, 1782), (1725, 1782, 1832, 1783), (1726, 1783, 1833, 1784), (1785, 1727, 1784, 1834), (1728, 1785, 1835, 1786), (1729, 1786, 1836, 1787), (1730, 1787, 1837, 1788), (1731, 1788, 1825, 1789), (1790, 1735, 1791, 1838), (1791, 1736, 1792, 1839), (1792, 1737, 1793, 1840), (1841, 1793, 1738, 1794), (1794, 1739, 1795, 1842), (1795, 1740, 1796, 1843), (1796, 1741, 1797, 1844), (1845, 1797, 1742, 1798), (1798, 1743, 1799, 1846), (1799, 1744, 1800, 1847), (1800, 1745, 1801, 1848), (1801, 1746, 1802, 1824), (1849, 1850, 1804, 1803), (1850, 1851, 1805, 1804), (1851, 1852, 1806, 1805), (1852, 1853, 1807, 1806), (1853, 1854, 1808, 1807), (1854, 1855, 1809, 1808), (1855, 1856, 1810, 1809), (1856, 1857, 1811, 1810), (1857, 1858, 1812, 1811), (1858, 1859, 1813, 1812), (1859, 1860, 1814, 1813), (1860, 1861, 1815, 1814), (1861, 1862, 1816, 1815), (1862, 1863, 1817, 1816), (1863, 1864, 1818, 1817), (1864, 1865, 1819, 1818), (1865, 1866, 1820, 1819), (1866, 1867, 1821, 1820), (1867, 1868, 1822, 1821), (1868, 1848, 1823, 1822), (1848, 1801, 1824, 1823), (1788, 1837, 1826, 1825), (1837, 1849, 1803, 1826), (1777, 1790, 1838, 1827), (1778, 1827, 1869, 1828), (1779, 1828, 1870, 1829), (1830, 1780, 1829, 1871), (1781, 1830, 1872, 1831), (1782, 1831, 1873, 1832), (1783, 1832, 1874, 1833), (1834, 1784, 1833, 1875), (1785, 1834, 1876, 1835), (1786, 1835, 1877, 1836), (1787, 1836, 1849, 1837), (1838, 1791, 1839, 1878), (1839, 1792, 1840, 1879), (1880, 1840, 1793, 1841), (1841, 1794, 1842, 1881), (1842, 1795, 1843, 1882), (1843, 1796, 1844, 1883), (1884, 1844, 1797, 1845), (1845, 1798, 1846, 1885), (1846, 1799, 1847, 1886), (1847, 1800, 1848, 1868), (1836, 1877, 1850, 1849), (1877, 1887, 1851, 1850), (1887, 1888, 1852, 1851), (1888, 1889, 1853, 1852), (1889, 1890, 1854, 1853), (1890, 1891, 1855, 1854), (1891, 1892, 1856, 1855), (1892, 1893, 1857, 1856), (1893, 1894, 1858, 1857), (1894, 1895, 1859, 1858), (1895, 1896, 1860, 1859), (1896, 1897, 1861, 1860), (1897, 1898, 1862, 1861), (1898, 1899, 1863, 1862), (1899, 1900, 1864, 1863), (1900, 1901, 1865, 1864), (1901, 1902, 1866, 1865), (1902, 1886, 1867, 1866), (1886, 1847, 1868, 1867), (1827, 1838, 1878, 1869), (1828, 1869, 1903, 1870), (1871, 1829, 1870, 1904), (1830, 1871, 1905, 1872), (1831, 1872, 1906, 1873), (1832, 1873, 1907, 1874), (1875, 1833, 1874, 1908), (1834, 1875, 1909, 1876), (1835, 1876, 1887, 1877), (1878, 1839, 1879, 1910), (1911, 1879, 1840, 1880), (1880, 1841, 1881, 1912), (1881, 1842, 1882, 1913), (1882, 1843, 1883, 1914), (1915, 1883, 1844, 1884), (1884, 1845, 1885, 1916), (1885, 1846, 1886, 1902), (1876, 1909, 1888, 1887), (1909, 1917, 1889, 1888), (1917, 1918, 1890, 1889), (1918, 1919, 1891, 1890), (1919, 1920, 1892, 1891), (1920, 1921, 1893, 1892), (1921, 1922, 1894, 1893), (1922, 1923, 1895, 1894), (1923, 1924, 1896, 1895), (1924, 1925, 1897, 1896), (1925, 1926, 1898, 1897), (1926, 1927, 1899, 1898), (1927, 1928, 1900, 1899), (1928, 1916, 1901, 1900), (1916, 1885, 1902, 1901), (1869, 1878, 1910, 1903), (1904, 1870, 1903, 1929), (1871, 1904, 1930, 1905), (1872, 1905, 1931, 1906), (1873, 1906, 1932, 1907), (1908, 1874, 1907, 1933), (1875, 1908, 1917, 1909), (1934, 1910, 1879, 1911), (1911, 1880, 1912, 1935), (1912, 1881, 1913, 1936), (1913, 1882, 1914, 1937), (1938, 1914, 1883, 1915), (1915, 1884, 1916, 1928), (1908, 1933, 1918, 1917), (1933, 1939, 1919, 1918), (1939, 1940, 1920, 1919), (1940, 1941, 1921, 1920), (1941, 1942, 1922, 1921), (1942, 1943, 1923, 1922), (1943, 1944, 1924, 1923), (1944, 1945, 1925, 1924), (1945, 1946, 1926, 1925), (1946, 1938, 1927, 1926), (1938, 1915, 1928, 1927), (1929, 1903, 1910, 1934), (1904, 1929, 1947, 1930), (1905, 1930, 1948, 1931), (1906, 1931, 1949, 1932), (1933, 1907, 1932, 1939), (1934, 1911, 1935, 1950), (1935, 1912, 1936, 1951), (1936, 1913, 1937, 1952), (1946, 1937, 1914, 1938), (1939, 1932, 1949, 1940), (1940, 1949, 1953, 1941), (1941, 1953, 1954, 1942), (1942, 1954, 1955, 1943), (1943, 1955, 1956, 1944), (1944, 1956, 1952, 1945), (1945, 1952, 1937, 1946), (1929, 1934, 1950, 1947), (1930, 1947, 1957, 1948), (1931, 1948, 1953, 1949), (1950, 1935, 1951, 1958), (1951, 1936, 1952, 1956), (1948, 1957, 1954, 1953), (1957, 1958, 1955, 1954), (1958, 1951, 1956, 1955), (1947, 1950, 1958, 1957), (936, 937, 939, 987, 934, 933, 868, 801, 736, 681, 630, 579, 528, 478, 430, 387, 386, 1959, 1960), (429, 428, 477, 527, 578, 629, 680, 735, 800, 867, 932, 985, 986, 1030, 983, 982, 936, 1960, 1961), (1962, 1960, 1959), (1963, 1959, 386, 348, 301, 300), (337, 336, 385, 429, 1961, 1964), (1961, 1960, 1965), (1966, 1960, 1962), (1963, 1967, 1962, 1959), (300, 299, 297, 298, 295, 296, 293, 294, 291, 292, 290, 248, 208, 169, 170, 1968, 1963), (170, 207, 247, 289, 347, 345, 346, 343, 344, 341, 342, 339, 340, 338, 337, 1964, 1968), (1969, 1964, 1961, 1965), (1965, 1960, 1970), (1971, 1960, 1966), (1967, 1972, 1966, 1962), (1963, 1968, 1967), (1969, 1968, 1964), (1973, 1969, 1965, 1970), (1970, 1960, 1971), (1972, 1974, 1971, 1966), (1967, 1968, 1972), (1973, 1968, 1969), (1974, 1973, 1970, 1971), (1972, 1968, 1974), (1974, 1968, 1973)])
me_cylinder.polygons.foreach_set('use_smooth', [True] * 1917)
me_cylinder.use_remesh_preserve_volume = False
me_cylinder.use_remesh_preserve_attributes = False
me_cylinder.use_mirror_vertex_groups = False
me_cylinder.update()

# ---- objects
ob_chess_bishop = bpy.data.objects.new('Chess Bishop', me_cylinder)

# ---- transforms, parenting, visibility, modifiers, constraints
ob_chess_bishop.location = (0.0, 0.0, 0.0)
ob_chess_bishop.scale = (1.333, 1.333, 1.333)
ob_chess_bishop.lineart.crease_threshold = 0.0
_m = ob_chess_bishop.modifiers.new('Decimate', 'DECIMATE')
_m.decimate_type = 'UNSUBDIV'
_m.angle_limit = 0.2059

# ---- collection membership
col_collection_1.objects.link(ob_chess_bishop)

# ---- scene / render settings (as saved in the file)
scene.frame_start = 1; scene.frame_end = 250; scene.frame_set(1)
scene.render.engine = 'BLENDER_EEVEE_NEXT'
scene.render.resolution_percentage = 50
scene.render.dither_intensity = 0.0
scene.cycles.use_denoising = False
scene.cycles.samples = 128
scene.cycles.sampling_pattern = 'TABULATED_SOBOL'
scene.cycles.light_sampling_threshold = 0.0
scene.cycles.use_adaptive_sampling = False
scene.cycles.use_light_tree = False
scene.cycles.blur_glossy = 0.0
scene.cycles.sample_clamp_indirect = 0.0
scene.view_settings.view_transform = 'Standard'
bpy.context.view_layer.update()

# ---- added for rendering (the .blend has no active camera and no usable light): camera, sun
cam_auto = bpy.data.cameras.new('AutoCamera')
cam_auto.lens = 50.0
cam_auto.sensor_width = 36.0
cam_auto.clip_end = 1000.0
ob_auto_camera = bpy.data.objects.new('AutoCamera', cam_auto)
scene.collection.objects.link(ob_auto_camera)
ob_auto_camera.location = (8.81186, -10.5742, 10.8956)
ob_auto_camera.rotation_euler = (1.09748, -7.21219e-08, 0.694738)
scene.camera = ob_auto_camera
light_auto_sun = bpy.data.lights.new('AutoSun', 'SUN')
light_auto_sun.energy = 3.0
light_auto_sun.angle = 0.0523599
ob_auto_sun = bpy.data.objects.new('AutoSun', light_auto_sun)
scene.collection.objects.link(ob_auto_sun)
ob_auto_sun.rotation_euler = (0.872665, 0.174533, 0.523599)
bpy.context.view_layer.update()
